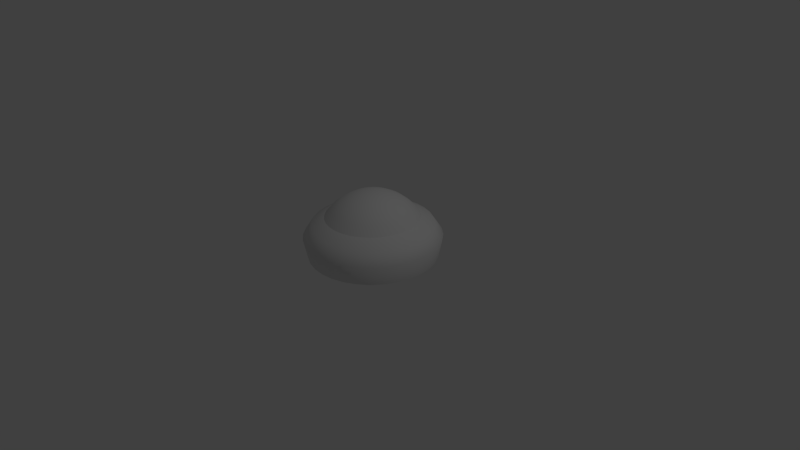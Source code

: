 # Source: Blinker.blend  (saved by Blender 2.73.0; exported with 4.5.12 LTS)
import bpy
from mathutils import Matrix  # noqa: F401  (used for matrix-valued properties, if any)

bpy.ops.wm.read_factory_settings(use_empty=True)
scene = bpy.context.scene
scene.name = 'Scene'

# ---- collections
col_collection_1 = bpy.data.collections.new('Collection 1'); scene.collection.children.link(col_collection_1)

# ---- world
world_world = bpy.data.worlds.new('World'); scene.world = world_world
world_world.color = (0.05088, 0.05088, 0.05088)
world_world.use_sun_shadow = False
world_world.sun_shadow_jitter_overblur = 0.0
world_world.cycles.sampling_method = 'MANUAL'
world_world.cycles.sample_map_resolution = 256

# ---- cameras
cam_camera = bpy.data.cameras.new('Camera')
cam_camera.clip_end = 100.0
cam_camera.lens = 35.0
cam_camera.sensor_width = 32.0
cam_camera.sensor_height = 18.0
cam_camera.ortho_scale = 7.314
cam_camera.dof.focus_distance = 0.0
cam_camera.dof.aperture_fstop = 128.0

# ---- lights
light_lamp = bpy.data.lights.new('Lamp', 'POINT')
light_lamp.transmission_factor = 0.0
light_lamp.cutoff_distance = 30.0
light_lamp.energy = 100.0
light_lamp.shadow_buffer_clip_start = 1.001
light_lamp.shadow_soft_size = 0.1
light_lamp.shadow_maximum_resolution = 0.006
light_lamp.use_absolute_resolution = True
light_lamp.cycles.use_multiple_importance_sampling = False

# ---- meshes
me_sphere_001 = bpy.data.meshes.new('Sphere.001')
me_sphere_001.from_pydata([(-0.1434, -5.027e-07, 0.4247), (-0.2813, -5.027e-07, 0.3828), (-0.4083, -5.027e-07, 0.3149), (-0.5197, -5.027e-07, 0.2235), (-0.1406, 0.02797, 0.4247), (-0.2759, 0.05487, 0.3828), (-0.4005, 0.07966, 0.3149), (-0.5097, 0.1014, 0.2235), (-0.1325, 0.05487, 0.4247), (-0.2599, 0.1076, 0.3828), (-0.3773, 0.1563, 0.3149), (-0.4802, 0.1989, 0.2235), (-0.1192, 0.07966, 0.4247), (-0.2339, 0.1563, 0.3828), (-0.3395, 0.2269, 0.3149), (-0.4321, 0.2887, 0.2235), (-0.1014, 0.1014, 0.4247), (-0.1989, 0.1989, 0.3828), (-0.2887, 0.2887, 0.3149), (-0.3675, 0.3675, 0.2235), (-0.07966, 0.1192, 0.4247), (-0.1563, 0.2339, 0.3828), (-0.2269, 0.3395, 0.3149), (-0.2887, 0.4321, 0.2235), (-0.05487, 0.1325, 0.4247), (-0.1076, 0.2599, 0.3828), (-0.1563, 0.3773, 0.3149), (-0.1989, 0.4802, 0.2235), (-0.02797, 0.1406, 0.4247), (-0.05487, 0.2759, 0.3828), (-0.07966, 0.4005, 0.3149), (-0.1014, 0.5097, 0.2235), (7.974e-08, 0.1434, 0.4247), (7.974e-08, 0.2813, 0.3828), (7.974e-08, 0.4083, 0.3149), (7.974e-08, 0.5197, 0.2235), (0.02797, 0.1406, 0.4247), (0.05487, 0.2759, 0.3828), (0.07966, 0.4005, 0.3149), (0.1014, 0.5097, 0.2235), (0.05487, 0.1325, 0.4247), (0.1076, 0.2599, 0.3828), (0.1563, 0.3773, 0.3149), (0.1989, 0.4802, 0.2235), (0.07966, 0.1192, 0.4247), (0.1563, 0.2339, 0.3828), (0.2269, 0.3395, 0.3149), (0.2887, 0.4321, 0.2235), (0.1014, 0.1014, 0.4247), (0.1989, 0.1989, 0.3828), (0.2887, 0.2887, 0.3149), (0.3675, 0.3675, 0.2235), (0.1192, 0.07966, 0.4247), (0.2339, 0.1563, 0.3828), (0.3395, 0.2269, 0.3149), (0.4321, 0.2887, 0.2235), (0.1325, 0.05487, 0.4247), (0.2599, 0.1076, 0.3828), (0.3773, 0.1563, 0.3149), (0.4802, 0.1989, 0.2235), (0.1406, 0.02797, 0.4247), (0.2759, 0.05487, 0.3828), (0.4005, 0.07966, 0.3149), (0.5097, 0.1014, 0.2235), (0.1434, -5.027e-07, 0.4247), (0.2813, -5.027e-07, 0.3828), (0.4083, -5.027e-07, 0.3149), (0.5197, -5.027e-07, 0.2235), (0.1406, -0.02797, 0.4247), (0.2759, -0.05487, 0.3828), (0.4005, -0.07966, 0.3149), (0.5097, -0.1014, 0.2235), (0.1325, -0.05487, 0.4247), (0.2599, -0.1076, 0.3828), (0.3773, -0.1563, 0.3149), (0.4802, -0.1989, 0.2235), (0.1192, -0.07966, 0.4247), (0.2339, -0.1563, 0.3828), (0.3395, -0.2269, 0.3149), (0.4321, -0.2887, 0.2235), (0.1014, -0.1014, 0.4247), (0.1989, -0.1989, 0.3828), (0.2887, -0.2887, 0.3149), (0.3675, -0.3675, 0.2235), (0.07966, -0.1192, 0.4247), (0.1563, -0.2339, 0.3828), (0.2269, -0.3395, 0.3149), (0.2887, -0.4321, 0.2235), (0.05487, -0.1325, 0.4247), (0.1076, -0.2599, 0.3828), (0.1563, -0.3773, 0.3149), (0.1989, -0.4802, 0.2235), (0.02797, -0.1406, 0.4247), (0.05487, -0.2759, 0.3828), (0.07966, -0.4005, 0.3149), (0.1014, -0.5097, 0.2235), (7.974e-08, -0.1434, 0.4247), (7.974e-08, -0.2813, 0.3828), (7.974e-08, -0.4083, 0.3149), (-9.908e-08, -0.5197, 0.2235), (-0.02797, -0.1406, 0.4247), (-0.05487, -0.2759, 0.3828), (-0.07966, -0.4005, 0.3149), (-0.1014, -0.5097, 0.2235), (-0.05487, -0.1325, 0.4247), (-0.1076, -0.2599, 0.3828), (-0.1563, -0.3773, 0.3149), (-0.1989, -0.4802, 0.2235), (-0.07966, -0.1192, 0.4247), (-0.1563, -0.2339, 0.3828), (-0.2269, -0.3395, 0.3149), (-0.2887, -0.4321, 0.2235), (-0.1014, -0.1014, 0.4247), (-0.1989, -0.1989, 0.3828), (-0.2887, -0.2887, 0.3149), (-0.3675, -0.3675, 0.2235), (-0.1192, -0.07966, 0.4247), (-0.2339, -0.1563, 0.3828), (-0.3395, -0.2269, 0.3149), (-0.4321, -0.2887, 0.2235), (-1.587e-07, -5.623e-07, 0.4388), (-0.1325, -0.05487, 0.4247), (-0.2599, -0.1076, 0.3828), (-0.3773, -0.1563, 0.3149), (-0.4802, -0.1989, 0.2235), (-0.1406, -0.02797, 0.4247), (-0.2759, -0.05487, 0.3828), (-0.4005, -0.07966, 0.3149), (-0.5097, -0.1014, 0.2235), (-0.6111, -5.027e-07, 0.1121), (-0.5994, 0.1192, 0.1121), (-0.5646, 0.2339, 0.1121), (-0.5081, 0.3395, 0.1121), (-0.4321, 0.4321, 0.1121), (-0.3395, 0.5081, 0.1121), (-0.2339, 0.5646, 0.1121), (-0.1192, 0.5994, 0.1121), (1.393e-07, 0.6111, 0.1121), (0.1192, 0.5994, 0.1121), (0.2339, 0.5646, 0.1121), (0.3395, 0.5081, 0.1121), (0.4321, 0.4321, 0.1121), (0.5081, 0.3395, 0.1121), (0.5646, 0.2339, 0.1121), (0.5994, 0.1192, 0.1121), (0.6111, -5.027e-07, 0.1121), (0.5994, -0.1192, 0.1121), (0.5646, -0.2339, 0.1121), (0.5081, -0.3395, 0.1121), (0.4321, -0.4321, 0.1121), (0.3395, -0.5081, 0.1121), (0.2339, -0.5646, 0.1121), (0.1192, -0.5994, 0.1121), (7.974e-08, -0.6111, 0.1121), (-0.1192, -0.5994, 0.1121), (-0.2339, -0.5646, 0.1121), (-0.3395, -0.5081, 0.1121), (-0.4321, -0.4321, 0.1121), (-0.5081, -0.3395, 0.1121), (-0.5646, -0.2339, 0.1121), (-0.5994, -0.1192, 0.1121)], [], [(129, 3, 7, 130), (2, 1, 5, 6), (3, 2, 6, 7), (1, 0, 4, 5), (7, 6, 10, 11), (5, 4, 8, 9), (130, 7, 11, 131), (6, 5, 9, 10), (11, 10, 14, 15), (9, 8, 12, 13), (131, 11, 15, 132), (10, 9, 13, 14), (15, 14, 18, 19), (13, 12, 16, 17), (132, 15, 19, 133), (14, 13, 17, 18), (19, 18, 22, 23), (17, 16, 20, 21), (133, 19, 23, 134), (18, 17, 21, 22), (23, 22, 26, 27), (21, 20, 24, 25), (134, 23, 27, 135), (22, 21, 25, 26), (27, 26, 30, 31), (25, 24, 28, 29), (135, 27, 31, 136), (26, 25, 29, 30), (31, 30, 34, 35), (29, 28, 32, 33), (136, 31, 35, 137), (30, 29, 33, 34), (35, 34, 38, 39), (33, 32, 36, 37), (137, 35, 39, 138), (34, 33, 37, 38), (39, 38, 42, 43), (37, 36, 40, 41), (138, 39, 43, 139), (38, 37, 41, 42), (43, 42, 46, 47), (41, 40, 44, 45), (139, 43, 47, 140), (42, 41, 45, 46), (47, 46, 50, 51), (45, 44, 48, 49), (140, 47, 51, 141), (46, 45, 49, 50), (51, 50, 54, 55), (49, 48, 52, 53), (141, 51, 55, 142), (50, 49, 53, 54), (55, 54, 58, 59), (53, 52, 56, 57), (142, 55, 59, 143), (54, 53, 57, 58), (59, 58, 62, 63), (57, 56, 60, 61), (143, 59, 63, 144), (58, 57, 61, 62), (63, 62, 66, 67), (61, 60, 64, 65), (144, 63, 67, 145), (62, 61, 65, 66), (67, 66, 70, 71), (65, 64, 68, 69), (145, 67, 71, 146), (66, 65, 69, 70), (71, 70, 74, 75), (69, 68, 72, 73), (146, 71, 75, 147), (70, 69, 73, 74), (75, 74, 78, 79), (73, 72, 76, 77), (147, 75, 79, 148), (74, 73, 77, 78), (79, 78, 82, 83), (77, 76, 80, 81), (148, 79, 83, 149), (78, 77, 81, 82), (83, 82, 86, 87), (81, 80, 84, 85), (149, 83, 87, 150), (82, 81, 85, 86), (87, 86, 90, 91), (85, 84, 88, 89), (150, 87, 91, 151), (86, 85, 89, 90), (91, 90, 94, 95), (89, 88, 92, 93), (151, 91, 95, 152), (90, 89, 93, 94), (95, 94, 98, 99), (93, 92, 96, 97), (152, 95, 99, 153), (94, 93, 97, 98), (99, 98, 102, 103), (97, 96, 100, 101), (153, 99, 103, 154), (98, 97, 101, 102), (103, 102, 106, 107), (101, 100, 104, 105), (154, 103, 107, 155), (102, 101, 105, 106), (107, 106, 110, 111), (105, 104, 108, 109), (155, 107, 111, 156), (106, 105, 109, 110), (111, 110, 114, 115), (109, 108, 112, 113), (156, 111, 115, 157), (110, 109, 113, 114), (115, 114, 118, 119), (113, 112, 116, 117), (157, 115, 119, 158), (114, 113, 117, 118), (119, 118, 123, 124), (117, 116, 121, 122), (158, 119, 124, 159), (118, 117, 122, 123), (124, 123, 127, 128), (122, 121, 125, 126), (159, 124, 128, 160), (123, 122, 126, 127), (0, 120, 4), (4, 120, 8), (8, 120, 12), (12, 120, 16), (16, 120, 20), (20, 120, 24), (24, 120, 28), (28, 120, 32), (32, 120, 36), (36, 120, 40), (40, 120, 44), (44, 120, 48), (48, 120, 52), (52, 120, 56), (56, 120, 60), (60, 120, 64), (64, 120, 68), (68, 120, 72), (72, 120, 76), (76, 120, 80), (80, 120, 84), (84, 120, 88), (88, 120, 92), (92, 120, 96), (96, 120, 100), (100, 120, 104), (104, 120, 108), (108, 120, 112), (112, 120, 116), (116, 120, 121), (121, 120, 125), (128, 127, 2, 3), (126, 125, 0, 1), (160, 128, 3, 129), (127, 126, 1, 2), (125, 120, 0)])
me_sphere_001.polygons.foreach_set('use_smooth', [True] * 160)
_uv = me_sphere_001.uv_layers.new(name='UVMap')
_uv.uv.foreach_set('vector', [0.2431, 0.5, 0.2539, 0.5, 0.2586, 0.548, 0.248, 0.5501, 0.3066, 0.5, 0.3668, 0.5, 0.3694, 0.526, 0.3104, 0.5377, 0.2539, 0.5, 0.3066, 0.5, 0.3104, 0.5377, 0.2586, 0.548, 0.3668, 0.5, 0.4321, 0.5, 0.4334, 0.5132, 0.3694, 0.526, 0.2586, 0.548, 0.3104, 0.5377, 0.3214, 0.574, 0.2726, 0.5942, 0.3694, 0.526, 0.4334, 0.5132, 0.4373, 0.526, 0.377, 0.551, 0.248, 0.5501, 0.2586, 0.548, 0.2726, 0.5942, 0.2626, 0.5983, 0.3104, 0.5377, 0.3694, 0.526, 0.377, 0.551, 0.3214, 0.574, 0.2726, 0.5942, 0.3214, 0.574, 0.3392, 0.6074, 0.2954, 0.6367, 0.377, 0.551, 0.4373, 0.526, 0.4435, 0.5377, 0.3893, 0.574, 0.2626, 0.5983, 0.2726, 0.5942, 0.2954, 0.6367, 0.2864, 0.6427, 0.3214, 0.574, 0.377, 0.551, 0.3893, 0.574, 0.3392, 0.6074, 0.2954, 0.6367, 0.3392, 0.6074, 0.3633, 0.6367, 0.326, 0.674, 0.3893, 0.574, 0.4435, 0.5377, 0.452, 0.548, 0.4058, 0.5942, 0.2864, 0.6427, 0.2954, 0.6367, 0.326, 0.674, 0.3183, 0.6817, 0.3392, 0.6074, 0.3893, 0.574, 0.4058, 0.5942, 0.3633, 0.6367, 0.326, 0.674, 0.3633, 0.6367, 0.3926, 0.6608, 0.3633, 0.7046, 0.4058, 0.5942, 0.452, 0.548, 0.4623, 0.5565, 0.426, 0.6107, 0.3183, 0.6817, 0.326, 0.674, 0.3633, 0.7046, 0.3573, 0.7136, 0.3633, 0.6367, 0.4058, 0.5942, 0.426, 0.6107, 0.3926, 0.6608, 0.3633, 0.7046, 0.3926, 0.6608, 0.426, 0.6786, 0.4058, 0.7274, 0.426, 0.6107, 0.4623, 0.5565, 0.474, 0.5627, 0.449, 0.623, 0.3573, 0.7136, 0.3633, 0.7046, 0.4058, 0.7274, 0.4017, 0.7374, 0.3926, 0.6608, 0.426, 0.6107, 0.449, 0.623, 0.426, 0.6786, 0.4058, 0.7274, 0.426, 0.6786, 0.4623, 0.6896, 0.452, 0.7414, 0.449, 0.623, 0.474, 0.5627, 0.4868, 0.5666, 0.474, 0.6306, 0.4017, 0.7374, 0.4058, 0.7274, 0.452, 0.7414, 0.4499, 0.752, 0.426, 0.6786, 0.449, 0.623, 0.474, 0.6306, 0.4623, 0.6896, 0.452, 0.7414, 0.4623, 0.6896, 0.5, 0.6934, 0.5, 0.7461, 0.474, 0.6306, 0.4868, 0.5666, 0.5, 0.5679, 0.5, 0.6332, 0.4499, 0.752, 0.452, 0.7414, 0.5, 0.7461, 0.5, 0.7569, 0.4623, 0.6896, 0.474, 0.6306, 0.5, 0.6332, 0.5, 0.6934, 0.5, 0.7461, 0.5, 0.6934, 0.5377, 0.6896, 0.548, 0.7414, 0.5, 0.6332, 0.5, 0.5679, 0.5132, 0.5666, 0.526, 0.6306, 0.5, 0.7569, 0.5, 0.7461, 0.548, 0.7414, 0.5501, 0.752, 0.5, 0.6934, 0.5, 0.6332, 0.526, 0.6306, 0.5377, 0.6896, 0.548, 0.7414, 0.5377, 0.6896, 0.574, 0.6786, 0.5942, 0.7274, 0.526, 0.6306, 0.5132, 0.5666, 0.526, 0.5627, 0.551, 0.623, 0.5501, 0.752, 0.548, 0.7414, 0.5942, 0.7274, 0.5983, 0.7374, 0.5377, 0.6896, 0.526, 0.6306, 0.551, 0.623, 0.574, 0.6786, 0.5942, 0.7274, 0.574, 0.6786, 0.6074, 0.6608, 0.6367, 0.7046, 0.551, 0.623, 0.526, 0.5627, 0.5377, 0.5565, 0.574, 0.6107, 0.5983, 0.7374, 0.5942, 0.7274, 0.6367, 0.7046, 0.6427, 0.7136, 0.574, 0.6786, 0.551, 0.623, 0.574, 0.6107, 0.6074, 0.6608, 0.6367, 0.7046, 0.6074, 0.6608, 0.6367, 0.6367, 0.674, 0.674, 0.574, 0.6107, 0.5377, 0.5565, 0.548, 0.548, 0.5942, 0.5942, 0.6427, 0.7136, 0.6367, 0.7046, 0.674, 0.674, 0.6817, 0.6817, 0.6074, 0.6608, 0.574, 0.6107, 0.5942, 0.5942, 0.6367, 0.6367, 0.674, 0.674, 0.6367, 0.6367, 0.6608, 0.6074, 0.7046, 0.6367, 0.5942, 0.5942, 0.548, 0.548, 0.5565, 0.5377, 0.6107, 0.574, 0.6817, 0.6817, 0.674, 0.674, 0.7046, 0.6367, 0.7136, 0.6427, 0.6367, 0.6367, 0.5942, 0.5942, 0.6107, 0.574, 0.6608, 0.6074, 0.7046, 0.6367, 0.6608, 0.6074, 0.6786, 0.574, 0.7274, 0.5942, 0.6107, 0.574, 0.5565, 0.5377, 0.5627, 0.526, 0.623, 0.551, 0.7136, 0.6427, 0.7046, 0.6367, 0.7274, 0.5942, 0.7374, 0.5983, 0.6608, 0.6074, 0.6107, 0.574, 0.623, 0.551, 0.6786, 0.574, 0.7274, 0.5942, 0.6786, 0.574, 0.6896, 0.5377, 0.7414, 0.548, 0.623, 0.551, 0.5627, 0.526, 0.5666, 0.5132, 0.6306, 0.526, 0.7374, 0.5983, 0.7274, 0.5942, 0.7414, 0.548, 0.752, 0.5501, 0.6786, 0.574, 0.623, 0.551, 0.6306, 0.526, 0.6896, 0.5377, 0.7414, 0.548, 0.6896, 0.5377, 0.6934, 0.5, 0.7461, 0.5, 0.6306, 0.526, 0.5666, 0.5132, 0.5679, 0.5, 0.6332, 0.5, 0.752, 0.5501, 0.7414, 0.548, 0.7461, 0.5, 0.7569, 0.5, 0.6896, 0.5377, 0.6306, 0.526, 0.6332, 0.5, 0.6934, 0.5, 0.7461, 0.5, 0.6934, 0.5, 0.6896, 0.4623, 0.7414, 0.452, 0.6332, 0.5, 0.5679, 0.5, 0.5666, 0.4868, 0.6306, 0.474, 0.7569, 0.5, 0.7461, 0.5, 0.7414, 0.452, 0.752, 0.4499, 0.6934, 0.5, 0.6332, 0.5, 0.6306, 0.474, 0.6896, 0.4623, 0.7414, 0.452, 0.6896, 0.4623, 0.6786, 0.426, 0.7274, 0.4058, 0.6306, 0.474, 0.5666, 0.4868, 0.5627, 0.474, 0.623, 0.449, 0.752, 0.4499, 0.7414, 0.452, 0.7274, 0.4058, 0.7374, 0.4017, 0.6896, 0.4623, 0.6306, 0.474, 0.623, 0.449, 0.6786, 0.426, 0.7274, 0.4058, 0.6786, 0.426, 0.6608, 0.3926, 0.7046, 0.3633, 0.623, 0.449, 0.5627, 0.474, 0.5565, 0.4623, 0.6107, 0.426, 0.7374, 0.4017, 0.7274, 0.4058, 0.7046, 0.3633, 0.7136, 0.3573, 0.6786, 0.426, 0.623, 0.449, 0.6107, 0.426, 0.6608, 0.3926, 0.7046, 0.3633, 0.6608, 0.3926, 0.6367, 0.3633, 0.674, 0.326, 0.6107, 0.426, 0.5565, 0.4623, 0.548, 0.452, 0.5942, 0.4058, 0.7136, 0.3573, 0.7046, 0.3633, 0.674, 0.326, 0.6817, 0.3183, 0.6608, 0.3926, 0.6107, 0.426, 0.5942, 0.4058, 0.6367, 0.3633, 0.674, 0.326, 0.6367, 0.3633, 0.6074, 0.3392, 0.6367, 0.2954, 0.5942, 0.4058, 0.548, 0.452, 0.5377, 0.4435, 0.574, 0.3893, 0.6817, 0.3183, 0.674, 0.326, 0.6367, 0.2954, 0.6427, 0.2864, 0.6367, 0.3633, 0.5942, 0.4058, 0.574, 0.3893, 0.6074, 0.3392, 0.6367, 0.2954, 0.6074, 0.3392, 0.574, 0.3214, 0.5942, 0.2726, 0.574, 0.3893, 0.5377, 0.4435, 0.526, 0.4373, 0.551, 0.377, 0.6427, 0.2864, 0.6367, 0.2954, 0.5942, 0.2726, 0.5983, 0.2626, 0.6074, 0.3392, 0.574, 0.3893, 0.551, 0.377, 0.574, 0.3214, 0.5942, 0.2726, 0.574, 0.3214, 0.5377, 0.3104, 0.548, 0.2586, 0.551, 0.377, 0.526, 0.4373, 0.5132, 0.4334, 0.526, 0.3694, 0.5983, 0.2626, 0.5942, 0.2726, 0.548, 0.2586, 0.5501, 0.248, 0.574, 0.3214, 0.551, 0.377, 0.526, 0.3694, 0.5377, 0.3104, 0.548, 0.2586, 0.5377, 0.3104, 0.5, 0.3066, 0.5, 0.2539, 0.526, 0.3694, 0.5132, 0.4334, 0.5, 0.4321, 0.5, 0.3668, 0.5501, 0.248, 0.548, 0.2586, 0.5, 0.2539, 0.5, 0.2431, 0.5377, 0.3104, 0.526, 0.3694, 0.5, 0.3668, 0.5, 0.3066, 0.5, 0.2539, 0.5, 0.3066, 0.4623, 0.3104, 0.452, 0.2586, 0.5, 0.3668, 0.5, 0.4321, 0.4868, 0.4334, 0.474, 0.3694, 0.5, 0.2431, 0.5, 0.2539, 0.452, 0.2586, 0.4499, 0.248, 0.5, 0.3066, 0.5, 0.3668, 0.474, 0.3694, 0.4623, 0.3104, 0.452, 0.2586, 0.4623, 0.3104, 0.426, 0.3214, 0.4058, 0.2726, 0.474, 0.3694, 0.4868, 0.4334, 0.474, 0.4373, 0.449, 0.377, 0.4499, 0.248, 0.452, 0.2586, 0.4058, 0.2726, 0.4017, 0.2626, 0.4623, 0.3104, 0.474, 0.3694, 0.449, 0.377, 0.426, 0.3214, 0.4058, 0.2726, 0.426, 0.3214, 0.3926, 0.3392, 0.3633, 0.2954, 0.449, 0.377, 0.474, 0.4373, 0.4623, 0.4435, 0.426, 0.3893, 0.4017, 0.2626, 0.4058, 0.2726, 0.3633, 0.2954, 0.3573, 0.2864, 0.426, 0.3214, 0.449, 0.377, 0.426, 0.3893, 0.3926, 0.3392, 0.3633, 0.2954, 0.3926, 0.3392, 0.3633, 0.3633, 0.326, 0.326, 0.426, 0.3893, 0.4623, 0.4435, 0.452, 0.452, 0.4058, 0.4058, 0.3573, 0.2864, 0.3633, 0.2954, 0.326, 0.326, 0.3183, 0.3183, 0.3926, 0.3392, 0.426, 0.3893, 0.4058, 0.4058, 0.3633, 0.3633, 0.326, 0.326, 0.3633, 0.3633, 0.3392, 0.3926, 0.2954, 0.3633, 0.4058, 0.4058, 0.452, 0.452, 0.4435, 0.4623, 0.3893, 0.426, 0.3183, 0.3183, 0.326, 0.326, 0.2954, 0.3633, 0.2864, 0.3573, 0.3633, 0.3633, 0.4058, 0.4058, 0.3893, 0.426, 0.3392, 0.3926, 0.2954, 0.3633, 0.3392, 0.3926, 0.3214, 0.426, 0.2726, 0.4058, 0.3893, 0.426, 0.4435, 0.4623, 0.4373, 0.474, 0.377, 0.449, 0.2864, 0.3573, 0.2954, 0.3633, 0.2726, 0.4058, 0.2626, 0.4017, 0.3392, 0.3926, 0.3893, 0.426, 0.377, 0.449, 0.3214, 0.426, 0.2726, 0.4058, 0.3214, 0.426, 0.3104, 0.4623, 0.2586, 0.452, 0.377, 0.449, 0.4373, 0.474, 0.4334, 0.4868, 0.3694, 0.474, 0.2626, 0.4017, 0.2726, 0.4058, 0.2586, 0.452, 0.248, 0.4499, 0.3214, 0.426, 0.377, 0.449, 0.3694, 0.474, 0.3104, 0.4623, 0.4321, 0.5, 0.5, 0.5, 0.4334, 0.5132, 0.4334, 0.5132, 0.5, 0.5, 0.4373, 0.526, 0.4373, 0.526, 0.5, 0.5, 0.4435, 0.5377, 0.4435, 0.5377, 0.5, 0.5, 0.452, 0.548, 0.452, 0.548, 0.5, 0.5, 0.4623, 0.5565, 0.4623, 0.5565, 0.5, 0.5, 0.474, 0.5627, 0.474, 0.5627, 0.5, 0.5, 0.4868, 0.5666, 0.4868, 0.5666, 0.5, 0.5, 0.5, 0.5679, 0.5, 0.5679, 0.5, 0.5, 0.5132, 0.5666, 0.5132, 0.5666, 0.5, 0.5, 0.526, 0.5627, 0.526, 0.5627, 0.5, 0.5, 0.5377, 0.5565, 0.5377, 0.5565, 0.5, 0.5, 0.548, 0.548, 0.548, 0.548, 0.5, 0.5, 0.5565, 0.5377, 0.5565, 0.5377, 0.5, 0.5, 0.5627, 0.526, 0.5627, 0.526, 0.5, 0.5, 0.5666, 0.5132, 0.5666, 0.5132, 0.5, 0.5, 0.5679, 0.5, 0.5679, 0.5, 0.5, 0.5, 0.5666, 0.4868, 0.5666, 0.4868, 0.5, 0.5, 0.5627, 0.474, 0.5627, 0.474, 0.5, 0.5, 0.5565, 0.4623, 0.5565, 0.4623, 0.5, 0.5, 0.548, 0.452, 0.548, 0.452, 0.5, 0.5, 0.5377, 0.4435, 0.5377, 0.4435, 0.5, 0.5, 0.526, 0.4373, 0.526, 0.4373, 0.5, 0.5, 0.5132, 0.4334, 0.5132, 0.4334, 0.5, 0.5, 0.5, 0.4321, 0.5, 0.4321, 0.5, 0.5, 0.4868, 0.4334, 0.4868, 0.4334, 0.5, 0.5, 0.474, 0.4373, 0.474, 0.4373, 0.5, 0.5, 0.4623, 0.4435, 0.4623, 0.4435, 0.5, 0.5, 0.452, 0.452, 0.452, 0.452, 0.5, 0.5, 0.4435, 0.4623, 0.4435, 0.4623, 0.5, 0.5, 0.4373, 0.474, 0.4373, 0.474, 0.5, 0.5, 0.4334, 0.4868, 0.2586, 0.452, 0.3104, 0.4623, 0.3066, 0.5, 0.2539, 0.5, 0.3694, 0.474, 0.4334, 0.4868, 0.4321, 0.5, 0.3668, 0.5, 0.248, 0.4499, 0.2586, 0.452, 0.2539, 0.5, 0.2431, 0.5, 0.3104, 0.4623, 0.3694, 0.474, 0.3668, 0.5, 0.3066, 0.5, 0.4334, 0.4868, 0.5, 0.5, 0.4321, 0.5])
_ca = me_sphere_001.color_attributes.new('Col', 'BYTE_COLOR', 'CORNER')
_ca.data.foreach_set('color', [1.0, 1.0, 1.0, 1.0, 1.0, 1.0, 1.0, 1.0, 1.0, 1.0, 1.0, 1.0, 1.0, 1.0, 1.0, 1.0, 1.0, 1.0, 1.0, 1.0, 1.0, 1.0, 1.0, 1.0, 1.0, 1.0, 1.0, 1.0, 1.0, 1.0, 1.0, 1.0, 1.0, 1.0, 1.0, 1.0, 1.0, 1.0, 1.0, 1.0, 1.0, 1.0, 1.0, 1.0, 1.0, 1.0, 1.0, 1.0, 1.0, 1.0, 1.0, 1.0, 1.0, 1.0, 1.0, 1.0, 1.0, 1.0, 1.0, 1.0, 1.0, 1.0, 1.0, 1.0, 1.0, 1.0, 1.0, 1.0, 1.0, 1.0, 1.0, 1.0, 1.0, 1.0, 1.0, 1.0, 1.0, 1.0, 1.0, 1.0, 1.0, 1.0, 1.0, 1.0, 1.0, 1.0, 1.0, 1.0, 1.0, 1.0, 1.0, 1.0, 1.0, 1.0, 1.0, 1.0, 1.0, 1.0, 1.0, 1.0, 1.0, 1.0, 1.0, 1.0, 1.0, 1.0, 1.0, 1.0, 1.0, 1.0, 1.0, 1.0, 1.0, 1.0, 1.0, 1.0, 1.0, 1.0, 1.0, 1.0, 1.0, 1.0, 1.0, 1.0, 1.0, 1.0, 1.0, 1.0, 1.0, 1.0, 1.0, 1.0, 1.0, 1.0, 1.0, 1.0, 1.0, 1.0, 1.0, 1.0, 1.0, 1.0, 1.0, 1.0, 1.0, 1.0, 1.0, 1.0, 1.0, 1.0, 1.0, 1.0, 1.0, 1.0, 1.0, 1.0, 1.0, 1.0, 1.0, 1.0, 1.0, 1.0, 1.0, 1.0, 1.0, 1.0, 1.0, 1.0, 1.0, 1.0, 1.0, 1.0, 1.0, 1.0, 1.0, 1.0, 1.0, 1.0, 1.0, 1.0, 1.0, 1.0, 1.0, 1.0, 1.0, 1.0, 1.0, 1.0, 1.0, 1.0, 1.0, 1.0, 1.0, 1.0, 1.0, 1.0, 1.0, 1.0, 1.0, 1.0, 1.0, 1.0, 1.0, 1.0, 1.0, 1.0, 1.0, 1.0, 1.0, 1.0, 1.0, 1.0, 1.0, 1.0, 1.0, 1.0, 1.0, 1.0, 1.0, 1.0, 1.0, 1.0, 1.0, 1.0, 1.0, 1.0, 1.0, 1.0, 1.0, 1.0, 1.0, 1.0, 1.0, 1.0, 1.0, 1.0, 1.0, 1.0, 1.0, 1.0, 1.0, 1.0, 1.0, 1.0, 1.0, 1.0, 1.0, 1.0, 1.0, 1.0, 1.0, 1.0, 1.0, 1.0, 1.0, 1.0, 1.0, 1.0, 1.0, 1.0, 1.0, 1.0, 1.0, 1.0, 1.0, 1.0, 1.0, 1.0, 1.0, 1.0, 1.0, 1.0, 1.0, 1.0, 1.0, 1.0, 1.0, 1.0, 1.0, 1.0, 1.0, 1.0, 1.0, 1.0, 1.0, 1.0, 1.0, 1.0, 1.0, 1.0, 1.0, 1.0, 1.0, 1.0, 1.0, 1.0, 1.0, 1.0, 1.0, 1.0, 1.0, 1.0, 1.0, 1.0, 1.0, 1.0, 1.0, 1.0, 1.0, 1.0, 1.0, 1.0, 1.0, 1.0, 1.0, 1.0, 1.0, 1.0, 1.0, 1.0, 1.0, 1.0, 1.0, 1.0, 1.0, 1.0, 1.0, 1.0, 1.0, 1.0, 1.0, 1.0, 1.0, 1.0, 1.0, 1.0, 1.0, 1.0, 1.0, 1.0, 1.0, 1.0, 1.0, 1.0, 1.0, 1.0, 1.0, 1.0, 1.0, 1.0, 1.0, 1.0, 1.0, 1.0, 1.0, 1.0, 1.0, 1.0, 1.0, 1.0, 1.0, 1.0, 1.0, 1.0, 1.0, 1.0, 1.0, 1.0, 1.0, 1.0, 1.0, 1.0, 1.0, 1.0, 1.0, 1.0, 1.0, 1.0, 1.0, 1.0, 1.0, 1.0, 1.0, 1.0, 1.0, 1.0, 1.0, 1.0, 1.0, 1.0, 1.0, 1.0, 1.0, 1.0, 1.0, 1.0, 1.0, 1.0, 1.0, 1.0, 1.0, 1.0, 1.0, 1.0, 1.0, 1.0, 1.0, 1.0, 1.0, 1.0, 1.0, 1.0, 1.0, 1.0, 1.0, 1.0, 1.0, 1.0, 1.0, 1.0, 1.0, 1.0, 1.0, 1.0, 1.0, 1.0, 1.0, 1.0, 1.0, 1.0, 1.0, 1.0, 1.0, 1.0, 1.0, 1.0, 1.0, 1.0, 1.0, 1.0, 1.0, 1.0, 1.0, 1.0, 1.0, 1.0, 1.0, 1.0, 1.0, 1.0, 1.0, 1.0, 1.0, 1.0, 1.0, 1.0, 1.0, 1.0, 1.0, 1.0, 1.0, 1.0, 1.0, 1.0, 1.0, 1.0, 1.0, 1.0, 1.0, 1.0, 1.0, 1.0, 1.0, 1.0, 1.0, 1.0, 1.0, 1.0, 1.0, 1.0, 1.0, 1.0, 1.0, 1.0, 1.0, 1.0, 1.0, 1.0, 1.0, 1.0, 1.0, 1.0, 1.0, 1.0, 1.0, 1.0, 1.0, 1.0, 1.0, 1.0, 1.0, 1.0, 1.0, 1.0, 1.0, 1.0, 1.0, 1.0, 1.0, 1.0, 1.0, 1.0, 1.0, 1.0, 1.0, 1.0, 1.0, 1.0, 1.0, 1.0, 1.0, 1.0, 1.0, 1.0, 1.0, 1.0, 1.0, 1.0, 1.0, 1.0, 1.0, 1.0, 1.0, 1.0, 1.0, 1.0, 1.0, 1.0, 1.0, 1.0, 1.0, 1.0, 1.0, 1.0, 1.0, 1.0, 1.0, 1.0, 1.0, 1.0, 1.0, 1.0, 1.0, 1.0, 1.0, 1.0, 1.0, 1.0, 1.0, 1.0, 1.0, 1.0, 1.0, 1.0, 1.0, 1.0, 1.0, 1.0, 1.0, 1.0, 1.0, 1.0, 1.0, 1.0, 1.0, 1.0, 1.0, 1.0, 1.0, 1.0, 1.0, 1.0, 1.0, 1.0, 1.0, 1.0, 1.0, 1.0, 1.0, 1.0, 1.0, 1.0, 1.0, 1.0, 1.0, 1.0, 1.0, 1.0, 1.0, 1.0, 1.0, 1.0, 1.0, 1.0, 1.0, 1.0, 1.0, 1.0, 1.0, 1.0, 1.0, 1.0, 1.0, 1.0, 1.0, 1.0, 1.0, 1.0, 1.0, 1.0, 1.0, 1.0, 1.0, 1.0, 1.0, 1.0, 1.0, 1.0, 1.0, 1.0, 1.0, 1.0, 1.0, 1.0, 1.0, 1.0, 1.0, 1.0, 1.0, 1.0, 1.0, 1.0, 1.0, 1.0, 1.0, 1.0, 1.0, 1.0, 1.0, 1.0, 1.0, 1.0, 1.0, 1.0, 1.0, 1.0, 1.0, 1.0, 1.0, 1.0, 1.0, 1.0, 1.0, 1.0, 1.0, 1.0, 1.0, 1.0, 1.0, 1.0, 1.0, 1.0, 1.0, 1.0, 1.0, 1.0, 1.0, 1.0, 1.0, 1.0, 1.0, 1.0, 1.0, 1.0, 1.0, 1.0, 1.0, 1.0, 1.0, 1.0, 1.0, 1.0, 1.0, 1.0, 1.0, 1.0, 1.0, 1.0, 1.0, 1.0, 1.0, 1.0, 1.0, 1.0, 1.0, 1.0, 1.0, 1.0, 1.0, 1.0, 1.0, 1.0, 1.0, 1.0, 1.0, 1.0, 1.0, 1.0, 1.0, 1.0, 1.0, 1.0, 1.0, 1.0, 1.0, 1.0, 1.0, 1.0, 1.0, 1.0, 1.0, 1.0, 1.0, 1.0, 1.0, 1.0, 1.0, 1.0, 1.0, 1.0, 1.0, 1.0, 1.0, 1.0, 1.0, 1.0, 1.0, 1.0, 1.0, 1.0, 1.0, 1.0, 1.0, 1.0, 1.0, 1.0, 1.0, 1.0, 1.0, 1.0, 1.0, 1.0, 1.0, 1.0, 1.0, 1.0, 1.0, 1.0, 1.0, 1.0, 1.0, 1.0, 1.0, 1.0, 1.0, 1.0, 1.0, 1.0, 1.0, 1.0, 1.0, 1.0, 1.0, 1.0, 1.0, 1.0, 1.0, 1.0, 1.0, 1.0, 1.0, 1.0, 1.0, 1.0, 1.0, 1.0, 1.0, 1.0, 1.0, 1.0, 1.0, 1.0, 1.0, 1.0, 1.0, 1.0, 1.0, 1.0, 1.0, 1.0, 1.0, 1.0, 1.0, 1.0, 1.0, 1.0, 1.0, 1.0, 1.0, 1.0, 1.0, 1.0, 1.0, 1.0, 1.0, 1.0, 1.0, 1.0, 1.0, 1.0, 1.0, 1.0, 1.0, 1.0, 1.0, 1.0, 1.0, 1.0, 1.0, 1.0, 1.0, 1.0, 1.0, 1.0, 1.0, 1.0, 1.0, 1.0, 1.0, 1.0, 1.0, 1.0, 1.0, 1.0, 1.0, 1.0, 1.0, 1.0, 1.0, 1.0, 1.0, 1.0, 1.0, 1.0, 1.0, 1.0, 1.0, 1.0, 1.0, 1.0, 1.0, 1.0, 1.0, 1.0, 1.0, 1.0, 1.0, 1.0, 1.0, 1.0, 1.0, 1.0, 1.0, 1.0, 1.0, 1.0, 1.0, 1.0, 1.0, 1.0, 1.0, 1.0, 1.0, 1.0, 1.0, 1.0, 1.0, 1.0, 1.0, 1.0, 1.0, 1.0, 1.0, 1.0, 1.0, 1.0, 1.0, 1.0, 1.0, 1.0, 1.0, 1.0, 1.0, 1.0, 1.0, 1.0, 1.0, 1.0, 1.0, 1.0, 1.0, 1.0, 1.0, 1.0, 1.0, 1.0, 1.0, 1.0, 1.0, 1.0, 1.0, 1.0, 1.0, 1.0, 1.0, 1.0, 1.0, 1.0, 1.0, 1.0, 1.0, 1.0, 1.0, 1.0, 1.0, 1.0, 1.0, 1.0, 1.0, 1.0, 1.0, 1.0, 1.0, 1.0, 1.0, 1.0, 1.0, 1.0, 1.0, 1.0, 1.0, 1.0, 1.0, 1.0, 1.0, 1.0, 1.0, 1.0, 1.0, 1.0, 1.0, 1.0, 1.0, 1.0, 1.0, 1.0, 1.0, 1.0, 1.0, 1.0, 1.0, 1.0, 1.0, 1.0, 1.0, 1.0, 1.0, 1.0, 1.0, 1.0, 1.0, 1.0, 1.0, 1.0, 1.0, 1.0, 1.0, 1.0, 1.0, 1.0, 1.0, 1.0, 1.0, 1.0, 1.0, 1.0, 1.0, 1.0, 1.0, 1.0, 1.0, 1.0, 1.0, 1.0, 1.0, 1.0, 1.0, 1.0, 1.0, 1.0, 1.0, 1.0, 1.0, 1.0, 1.0, 1.0, 1.0, 1.0, 1.0, 1.0, 1.0, 1.0, 1.0, 1.0, 1.0, 1.0, 1.0, 1.0, 1.0, 1.0, 1.0, 1.0, 1.0, 1.0, 1.0, 1.0, 1.0, 1.0, 1.0, 1.0, 1.0, 1.0, 1.0, 1.0, 1.0, 1.0, 1.0, 1.0, 1.0, 1.0, 1.0, 1.0, 1.0, 1.0, 1.0, 1.0, 1.0, 1.0, 1.0, 1.0, 1.0, 1.0, 1.0, 1.0, 1.0, 1.0, 1.0, 1.0, 1.0, 1.0, 1.0, 1.0, 1.0, 1.0, 1.0, 1.0, 1.0, 1.0, 1.0, 1.0, 1.0, 1.0, 1.0, 1.0, 1.0, 1.0, 1.0, 1.0, 1.0, 1.0, 1.0, 1.0, 1.0, 1.0, 1.0, 1.0, 1.0, 1.0, 1.0, 1.0, 1.0, 1.0, 1.0, 1.0, 1.0, 1.0, 1.0, 1.0, 1.0, 1.0, 1.0, 1.0, 1.0, 1.0, 1.0, 1.0, 1.0, 1.0, 1.0, 1.0, 1.0, 1.0, 1.0, 1.0, 1.0, 1.0, 1.0, 1.0, 1.0, 1.0, 1.0, 1.0, 1.0, 1.0, 1.0, 1.0, 1.0, 1.0, 1.0, 1.0, 1.0, 1.0, 1.0, 1.0, 1.0, 1.0, 1.0, 1.0, 1.0, 1.0, 1.0, 1.0, 1.0, 1.0, 1.0, 1.0, 1.0, 1.0, 1.0, 1.0, 1.0, 1.0, 1.0, 1.0, 1.0, 1.0, 1.0, 1.0, 1.0, 1.0, 1.0, 1.0, 1.0, 1.0, 1.0, 1.0, 1.0, 1.0, 1.0, 1.0, 1.0, 1.0, 1.0, 1.0, 1.0, 1.0, 1.0, 1.0, 1.0, 1.0, 1.0, 1.0, 1.0, 1.0, 1.0, 1.0, 1.0, 1.0, 1.0, 1.0, 1.0, 1.0, 1.0, 1.0, 1.0, 1.0, 1.0, 1.0, 1.0, 1.0, 1.0, 1.0, 1.0, 1.0, 1.0, 1.0, 1.0, 1.0, 1.0, 1.0, 1.0, 1.0, 1.0, 1.0, 1.0, 1.0, 1.0, 1.0, 1.0, 1.0, 1.0, 1.0, 1.0, 1.0, 1.0, 1.0, 1.0, 1.0, 1.0, 1.0, 1.0, 1.0, 1.0, 1.0, 1.0, 1.0, 1.0, 1.0, 1.0, 1.0, 1.0, 1.0, 1.0, 1.0, 1.0, 1.0, 1.0, 1.0, 1.0, 1.0, 1.0, 1.0, 1.0, 1.0, 1.0, 1.0, 1.0, 1.0, 1.0, 1.0, 1.0, 1.0, 1.0, 1.0, 1.0, 1.0, 1.0, 1.0, 1.0, 1.0, 1.0, 1.0, 1.0, 1.0, 1.0, 1.0, 1.0, 1.0, 1.0, 1.0, 1.0, 1.0, 1.0, 1.0, 1.0, 1.0, 1.0, 1.0, 1.0, 1.0, 1.0, 1.0, 1.0, 1.0, 1.0, 1.0, 1.0, 1.0, 1.0, 1.0, 1.0, 1.0, 1.0, 1.0, 1.0, 1.0, 1.0, 1.0, 1.0, 1.0, 1.0, 1.0, 1.0, 1.0, 1.0, 1.0, 1.0, 1.0, 1.0, 1.0, 1.0, 1.0, 1.0, 1.0, 1.0, 1.0, 1.0, 1.0, 1.0, 1.0, 1.0, 1.0, 1.0, 1.0, 1.0, 1.0, 1.0, 1.0, 1.0, 1.0, 1.0, 1.0, 1.0, 1.0, 1.0, 1.0, 1.0, 1.0, 1.0, 1.0, 1.0, 1.0, 1.0, 1.0, 1.0, 1.0, 1.0, 1.0, 1.0, 1.0, 1.0, 1.0, 1.0, 1.0, 1.0, 1.0, 1.0, 1.0, 1.0, 1.0, 1.0, 1.0, 1.0, 1.0, 1.0, 1.0, 1.0, 1.0, 1.0, 1.0, 1.0, 1.0, 1.0, 1.0, 1.0, 1.0, 1.0, 1.0, 1.0, 1.0, 1.0, 1.0, 1.0, 1.0, 1.0, 1.0, 1.0, 1.0, 1.0, 1.0, 1.0, 1.0, 1.0, 1.0, 1.0, 1.0, 1.0, 1.0, 1.0, 1.0, 1.0, 1.0, 1.0, 1.0, 1.0, 1.0, 1.0, 1.0, 1.0, 1.0, 1.0, 1.0, 1.0, 1.0, 1.0, 1.0, 1.0, 1.0, 1.0, 1.0, 1.0, 1.0, 1.0, 1.0, 1.0, 1.0, 1.0, 1.0, 1.0, 1.0, 1.0, 1.0, 1.0, 1.0, 1.0, 1.0, 1.0, 1.0, 1.0, 1.0, 1.0, 1.0, 1.0, 1.0, 1.0, 1.0, 1.0, 1.0, 1.0, 1.0, 1.0, 1.0, 1.0, 1.0, 1.0, 1.0, 1.0, 1.0, 1.0, 1.0, 1.0, 1.0, 1.0, 1.0, 1.0, 1.0, 1.0, 1.0, 1.0, 1.0, 1.0, 1.0, 1.0, 1.0, 1.0, 1.0, 1.0, 1.0, 1.0, 1.0, 1.0, 1.0, 1.0, 1.0, 1.0, 1.0, 1.0, 1.0, 1.0, 1.0, 1.0, 1.0, 1.0, 1.0, 1.0, 1.0, 1.0, 1.0, 1.0, 1.0, 1.0, 1.0, 1.0, 1.0, 1.0, 1.0, 1.0, 1.0, 1.0, 1.0, 1.0, 1.0, 1.0, 1.0, 1.0, 1.0, 1.0, 1.0, 1.0, 1.0, 1.0, 1.0, 1.0, 1.0, 1.0, 1.0, 1.0, 1.0, 1.0, 1.0, 1.0, 1.0, 1.0, 1.0, 1.0, 1.0, 1.0, 1.0, 1.0, 1.0, 1.0, 1.0, 1.0, 1.0, 1.0, 1.0, 1.0, 1.0, 1.0, 1.0, 1.0, 1.0, 1.0, 1.0, 1.0, 1.0, 1.0, 1.0, 1.0, 1.0, 1.0, 1.0, 1.0, 1.0, 1.0, 1.0, 1.0, 1.0, 1.0, 1.0, 1.0, 1.0, 1.0, 1.0, 1.0, 1.0, 1.0, 1.0, 1.0, 1.0, 1.0, 1.0, 1.0, 1.0, 1.0, 1.0, 1.0, 1.0, 1.0, 1.0, 1.0, 1.0, 1.0, 1.0, 1.0, 1.0, 1.0, 1.0, 1.0, 1.0, 1.0, 1.0, 1.0, 1.0, 1.0, 1.0, 1.0, 1.0, 1.0, 1.0, 1.0, 1.0, 1.0, 1.0, 1.0, 1.0, 1.0, 1.0, 1.0, 1.0, 1.0, 1.0, 1.0, 1.0, 1.0, 1.0, 1.0, 1.0, 1.0, 1.0, 1.0, 1.0, 1.0, 1.0, 1.0, 1.0, 1.0, 1.0, 1.0, 1.0, 1.0, 1.0, 1.0, 1.0, 1.0, 1.0, 1.0, 1.0, 1.0, 1.0, 1.0, 1.0, 1.0, 1.0, 1.0, 1.0, 1.0, 1.0, 1.0, 1.0, 1.0, 1.0, 1.0, 1.0, 1.0, 1.0, 1.0, 1.0, 1.0, 1.0, 1.0, 1.0, 1.0, 1.0, 1.0, 1.0, 1.0, 1.0, 1.0, 1.0, 1.0, 1.0, 1.0, 1.0, 1.0, 1.0, 1.0, 1.0, 1.0, 1.0, 1.0, 1.0, 1.0, 1.0, 1.0, 1.0, 1.0, 1.0, 1.0, 1.0, 1.0, 1.0, 1.0, 1.0, 1.0, 1.0, 1.0, 1.0, 1.0, 1.0, 1.0, 1.0, 1.0, 1.0, 1.0, 1.0, 1.0, 1.0, 1.0, 1.0, 1.0, 1.0, 1.0, 1.0, 1.0, 1.0, 1.0, 1.0, 1.0, 1.0, 1.0, 1.0, 1.0, 1.0, 1.0, 1.0, 1.0, 1.0, 1.0, 1.0, 1.0, 1.0, 1.0, 1.0, 1.0, 1.0, 1.0, 1.0, 1.0, 1.0, 1.0, 1.0, 1.0, 1.0, 1.0, 1.0, 1.0, 1.0, 1.0, 1.0, 1.0, 1.0, 1.0, 1.0, 1.0, 1.0, 1.0, 1.0, 1.0, 1.0, 1.0, 1.0, 1.0, 1.0, 1.0, 1.0, 1.0, 1.0, 1.0, 1.0, 1.0, 1.0, 1.0, 1.0, 1.0, 1.0, 1.0, 1.0, 1.0, 1.0, 1.0, 1.0, 1.0, 1.0, 1.0, 1.0, 1.0, 1.0, 1.0, 1.0, 1.0, 1.0, 1.0, 1.0, 1.0, 1.0, 1.0, 1.0, 1.0, 1.0, 1.0, 1.0, 1.0, 1.0, 1.0, 1.0, 1.0, 1.0, 1.0, 1.0, 1.0, 1.0, 1.0, 1.0, 1.0, 1.0, 1.0, 1.0, 1.0, 1.0, 1.0, 1.0, 1.0, 1.0, 1.0, 1.0, 1.0, 1.0, 1.0, 1.0, 1.0, 1.0, 1.0, 1.0, 1.0, 1.0, 1.0, 1.0, 1.0, 1.0, 1.0, 1.0, 1.0, 1.0, 1.0, 1.0, 1.0, 1.0, 1.0, 1.0, 1.0, 1.0, 1.0, 1.0, 1.0, 1.0, 1.0, 1.0, 1.0, 1.0, 1.0, 1.0, 1.0, 1.0, 1.0, 1.0, 1.0, 1.0, 1.0, 1.0, 1.0, 1.0, 1.0, 1.0, 1.0, 1.0, 1.0, 1.0, 1.0, 1.0, 1.0, 1.0, 1.0, 1.0, 1.0, 1.0, 1.0, 1.0, 1.0, 1.0, 1.0, 1.0, 1.0, 1.0, 1.0, 1.0, 1.0, 1.0, 1.0, 1.0, 1.0, 1.0, 1.0, 1.0, 1.0, 1.0, 1.0, 1.0, 1.0, 1.0, 1.0, 1.0, 1.0, 1.0, 1.0, 1.0, 1.0, 1.0, 1.0, 1.0, 1.0, 1.0, 1.0, 1.0, 1.0, 1.0, 1.0, 1.0, 1.0, 1.0, 1.0, 1.0, 1.0, 1.0, 1.0, 1.0, 1.0, 1.0, 1.0, 1.0, 1.0, 1.0, 1.0, 1.0, 1.0, 1.0, 1.0, 1.0, 1.0, 1.0, 1.0, 1.0, 1.0, 1.0, 1.0, 1.0, 1.0, 1.0, 1.0, 1.0, 1.0, 1.0, 1.0, 1.0, 1.0, 1.0, 1.0, 1.0, 1.0, 1.0, 1.0, 1.0, 1.0, 1.0, 1.0, 1.0, 1.0, 1.0, 1.0, 1.0, 1.0, 1.0, 1.0, 1.0, 1.0, 1.0, 1.0, 1.0, 1.0, 1.0, 1.0, 1.0, 1.0, 1.0, 1.0, 1.0, 1.0, 1.0, 1.0, 1.0, 1.0, 1.0, 1.0, 1.0, 1.0, 1.0, 1.0, 1.0, 1.0, 1.0, 1.0, 1.0, 1.0, 1.0, 1.0, 1.0, 1.0, 1.0, 1.0, 1.0, 1.0, 1.0, 1.0, 1.0, 1.0, 1.0, 1.0, 1.0, 1.0, 1.0, 1.0, 1.0, 1.0, 1.0, 1.0, 1.0, 1.0, 1.0, 1.0, 1.0, 1.0, 1.0, 1.0, 1.0, 1.0, 1.0, 1.0, 1.0, 1.0, 1.0, 1.0, 1.0, 1.0, 1.0, 1.0, 1.0, 1.0, 1.0, 1.0, 1.0, 1.0, 1.0, 1.0, 1.0, 1.0, 1.0, 1.0, 1.0, 1.0, 1.0, 1.0, 1.0, 1.0, 1.0, 1.0, 1.0, 1.0, 1.0, 1.0, 1.0, 1.0, 1.0, 1.0, 1.0, 1.0, 1.0, 1.0, 1.0, 1.0, 1.0, 1.0, 1.0, 1.0, 1.0, 1.0, 1.0, 1.0, 1.0, 1.0, 1.0, 1.0, 1.0, 1.0, 1.0, 1.0, 1.0, 1.0, 1.0, 1.0, 1.0, 1.0, 1.0, 1.0, 1.0, 1.0, 1.0, 1.0, 1.0, 1.0, 1.0, 1.0, 1.0, 1.0, 1.0, 1.0, 1.0, 1.0, 1.0, 1.0, 1.0, 1.0, 1.0, 1.0, 1.0, 1.0, 1.0, 1.0, 1.0, 1.0, 1.0, 1.0, 1.0, 1.0, 1.0, 1.0, 1.0, 1.0, 1.0, 1.0, 1.0, 1.0, 1.0, 1.0, 1.0, 1.0, 1.0, 1.0, 1.0, 1.0, 1.0, 1.0, 1.0, 1.0, 1.0, 1.0, 1.0, 1.0, 1.0, 1.0, 1.0, 1.0, 1.0, 1.0, 1.0, 1.0, 1.0, 1.0, 1.0, 1.0, 1.0, 1.0, 1.0, 1.0, 1.0, 1.0, 1.0, 1.0, 1.0, 1.0, 1.0, 1.0, 1.0, 1.0, 1.0, 1.0, 1.0, 1.0, 1.0, 1.0, 1.0, 1.0, 1.0, 1.0, 1.0, 1.0, 1.0, 1.0, 1.0, 1.0, 1.0, 1.0, 1.0, 1.0, 1.0, 1.0, 1.0, 1.0, 1.0, 1.0, 1.0, 1.0, 1.0, 1.0, 1.0, 1.0, 1.0, 1.0, 1.0, 1.0, 1.0, 1.0, 1.0, 1.0, 1.0, 1.0, 1.0, 1.0, 1.0, 1.0, 1.0, 1.0, 1.0, 1.0, 1.0, 1.0, 1.0, 1.0, 1.0, 1.0, 1.0, 1.0, 1.0, 1.0, 1.0, 1.0, 1.0, 1.0, 1.0, 1.0, 1.0, 1.0, 1.0, 1.0, 1.0, 1.0, 1.0, 1.0, 1.0, 1.0, 1.0, 1.0, 1.0, 1.0, 1.0, 1.0, 1.0, 1.0, 1.0, 1.0, 1.0, 1.0, 1.0, 1.0, 1.0, 1.0, 1.0, 1.0, 1.0, 1.0, 1.0, 1.0, 1.0, 1.0, 1.0, 1.0, 1.0, 1.0, 1.0, 1.0, 1.0, 1.0, 1.0, 1.0, 1.0, 1.0, 1.0, 1.0, 1.0, 1.0, 1.0, 1.0, 1.0, 1.0, 1.0, 1.0, 1.0, 1.0, 1.0, 1.0, 1.0, 1.0, 1.0, 1.0, 1.0, 1.0, 1.0, 1.0, 1.0, 1.0, 1.0, 1.0, 1.0, 1.0, 1.0, 1.0, 1.0, 1.0, 1.0, 1.0, 1.0, 1.0, 1.0, 1.0, 1.0, 1.0, 1.0, 1.0, 1.0, 1.0, 1.0, 1.0, 1.0, 1.0, 1.0, 1.0, 1.0, 1.0, 1.0, 1.0, 1.0, 1.0, 1.0, 1.0, 1.0, 1.0, 1.0, 1.0, 1.0, 1.0, 1.0, 1.0, 1.0, 1.0, 1.0, 1.0, 1.0, 1.0, 1.0, 1.0, 1.0, 1.0, 1.0, 1.0, 1.0, 1.0, 1.0, 1.0, 1.0, 1.0, 1.0, 1.0, 1.0])
me_sphere_001.use_remesh_preserve_volume = False
me_sphere_001.use_remesh_preserve_attributes = False
me_sphere_001.use_mirror_vertex_groups = False
me_sphere_001.update()
me_sphere = bpy.data.meshes.new('Sphere')
me_sphere.from_pydata([(-0.6111, -5.027e-07, 0.1121), (-0.7799, -3.239e-07, 0.02391), (-0.8925, -3.239e-07, -0.1468), (-0.8394, -3.835e-07, -0.4062), (-0.5994, 0.1192, 0.1121), (-0.7649, 0.1521, 0.02391), (-0.8754, 0.1741, -0.1468), (-0.8233, 0.1638, -0.4062), (-0.5646, 0.2339, 0.1121), (-0.7205, 0.2984, 0.02391), (-0.8246, 0.3416, -0.1468), (-0.7755, 0.3212, -0.4062), (-0.5081, 0.3395, 0.1121), (-0.6484, 0.4333, 0.02391), (-0.7421, 0.4959, -0.1468), (-0.698, 0.4664, -0.4062), (-0.4321, 0.4321, 0.1121), (-0.5514, 0.5514, 0.02391), (-0.6311, 0.6311, -0.1468), (-0.5936, 0.5936, -0.4062), (-0.3395, 0.5081, 0.1121), (-0.4333, 0.6484, 0.02391), (-0.4959, 0.7421, -0.1468), (-0.4664, 0.698, -0.4062), (-0.2339, 0.5646, 0.1121), (-0.2984, 0.7205, 0.02391), (-0.3416, 0.8246, -0.1468), (-0.3212, 0.7755, -0.4062), (-0.1192, 0.5994, 0.1121), (-0.1521, 0.7649, 0.02391), (-0.1741, 0.8754, -0.1468), (-0.1638, 0.8233, -0.4062), (1.393e-07, 0.6111, 0.1121), (2.013e-08, 0.7799, 0.02391), (2.013e-08, 0.8925, -0.1468), (-9.908e-08, 0.8394, -0.4062), (0.1192, 0.5994, 0.1121), (0.1521, 0.7649, 0.02391), (0.1741, 0.8754, -0.1468), (0.1638, 0.8233, -0.4062), (0.2339, 0.5646, 0.1121), (0.2984, 0.7205, 0.02391), (0.3416, 0.8246, -0.1468), (0.3212, 0.7755, -0.4062), (0.3395, 0.5081, 0.1121), (0.4333, 0.6484, 0.02391), (0.4959, 0.7421, -0.1468), (0.4664, 0.698, -0.4062), (0.4321, 0.4321, 0.1121), (0.5514, 0.5514, 0.02391), (0.6311, 0.6311, -0.1468), (0.5936, 0.5936, -0.4062), (0.5081, 0.3395, 0.1121), (0.6484, 0.4333, 0.02391), (0.7421, 0.4959, -0.1468), (0.698, 0.4664, -0.4062), (0.5646, 0.2339, 0.1121), (0.7205, 0.2984, 0.02391), (0.8246, 0.3416, -0.1468), (0.7755, 0.3212, -0.4062), (0.5994, 0.1192, 0.1121), (0.7649, 0.1521, 0.02391), (0.8754, 0.1741, -0.1468), (0.8233, 0.1638, -0.4062), (0.6111, -5.027e-07, 0.1121), (0.7799, -3.239e-07, 0.02391), (0.8925, -3.239e-07, -0.1468), (0.8394, -2.643e-07, -0.4062), (0.5994, -0.1192, 0.1121), (0.7649, -0.1521, 0.02391), (0.8754, -0.1741, -0.1468), (0.8233, -0.1638, -0.4062), (0.5646, -0.2339, 0.1121), (0.7205, -0.2984, 0.02391), (0.8246, -0.3416, -0.1468), (0.7755, -0.3212, -0.4062), (0.5081, -0.3395, 0.1121), (0.6484, -0.4333, 0.02391), (0.7421, -0.4959, -0.1468), (0.698, -0.4664, -0.4062), (0.4321, -0.4321, 0.1121), (0.5514, -0.5514, 0.02391), (0.6311, -0.6311, -0.1468), (0.5936, -0.5936, -0.4062), (0.3395, -0.5081, 0.1121), (0.4333, -0.6484, 0.02391), (0.4959, -0.7421, -0.1468), (0.4664, -0.698, -0.4062), (0.2339, -0.5646, 0.1121), (0.2984, -0.7205, 0.02391), (0.3416, -0.8246, -0.1468), (0.3212, -0.7755, -0.4062), (0.1192, -0.5994, 0.1121), (0.1521, -0.7649, 0.02391), (0.1741, -0.8754, -0.1468), (0.1638, -0.8233, -0.4062), (7.974e-08, -0.6111, 0.1121), (-9.908e-08, -0.7799, 0.02391), (-9.908e-08, -0.8925, -0.1468), (2.013e-08, -0.8394, -0.4062), (-0.1192, -0.5994, 0.1121), (-0.1521, -0.7649, 0.02391), (-0.1741, -0.8754, -0.1468), (-0.1638, -0.8233, -0.4062), (-0.2339, -0.5646, 0.1121), (-0.2984, -0.7205, 0.02391), (-0.3416, -0.8246, -0.1468), (-0.3212, -0.7755, -0.4062), (-0.3395, -0.5081, 0.1121), (-0.4333, -0.6484, 0.02391), (-0.4959, -0.7421, -0.1468), (-0.4664, -0.698, -0.4062), (-0.4321, -0.4321, 0.1121), (-0.5514, -0.5514, 0.02391), (-0.6311, -0.6311, -0.1468), (-0.5936, -0.5936, -0.4062), (-0.5081, -0.3395, 0.1121), (-0.6484, -0.4333, 0.02391), (-0.7421, -0.4959, -0.1468), (-0.698, -0.4664, -0.4062), (-0.5646, -0.2339, 0.1121), (-0.7205, -0.2984, 0.02391), (-0.8246, -0.3416, -0.1468), (-0.7755, -0.3212, -0.4062), (-0.5994, -0.1192, 0.1121), (-0.7649, -0.1521, 0.02391), (-0.8754, -0.1741, -0.1468), (-0.8233, -0.1638, -0.4062)], [], [(2, 1, 5, 6), (3, 2, 6, 7), (1, 0, 4, 5), (5, 4, 8, 9), (6, 5, 9, 10), (7, 6, 10, 11), (9, 8, 12, 13), (10, 9, 13, 14), (11, 10, 14, 15), (13, 12, 16, 17), (14, 13, 17, 18), (15, 14, 18, 19), (17, 16, 20, 21), (18, 17, 21, 22), (19, 18, 22, 23), (21, 20, 24, 25), (22, 21, 25, 26), (23, 22, 26, 27), (25, 24, 28, 29), (26, 25, 29, 30), (27, 26, 30, 31), (29, 28, 32, 33), (30, 29, 33, 34), (31, 30, 34, 35), (33, 32, 36, 37), (34, 33, 37, 38), (35, 34, 38, 39), (37, 36, 40, 41), (38, 37, 41, 42), (39, 38, 42, 43), (41, 40, 44, 45), (42, 41, 45, 46), (43, 42, 46, 47), (45, 44, 48, 49), (46, 45, 49, 50), (47, 46, 50, 51), (49, 48, 52, 53), (50, 49, 53, 54), (51, 50, 54, 55), (53, 52, 56, 57), (54, 53, 57, 58), (55, 54, 58, 59), (57, 56, 60, 61), (58, 57, 61, 62), (59, 58, 62, 63), (61, 60, 64, 65), (62, 61, 65, 66), (63, 62, 66, 67), (65, 64, 68, 69), (66, 65, 69, 70), (67, 66, 70, 71), (69, 68, 72, 73), (70, 69, 73, 74), (71, 70, 74, 75), (73, 72, 76, 77), (74, 73, 77, 78), (75, 74, 78, 79), (77, 76, 80, 81), (78, 77, 81, 82), (79, 78, 82, 83), (81, 80, 84, 85), (82, 81, 85, 86), (83, 82, 86, 87), (85, 84, 88, 89), (86, 85, 89, 90), (87, 86, 90, 91), (89, 88, 92, 93), (90, 89, 93, 94), (91, 90, 94, 95), (93, 92, 96, 97), (94, 93, 97, 98), (95, 94, 98, 99), (97, 96, 100, 101), (98, 97, 101, 102), (99, 98, 102, 103), (101, 100, 104, 105), (102, 101, 105, 106), (103, 102, 106, 107), (105, 104, 108, 109), (106, 105, 109, 110), (107, 106, 110, 111), (109, 108, 112, 113), (110, 109, 113, 114), (111, 110, 114, 115), (113, 112, 116, 117), (114, 113, 117, 118), (115, 114, 118, 119), (117, 116, 120, 121), (118, 117, 121, 122), (119, 118, 122, 123), (121, 120, 124, 125), (122, 121, 125, 126), (123, 122, 126, 127), (125, 124, 0, 1), (126, 125, 1, 2), (127, 126, 2, 3)])
me_sphere.polygons.foreach_set('use_smooth', [True] * 96)
_k = set([(0, 4), (0, 124), (4, 8), (8, 12), (12, 16), (16, 20), (20, 24), (24, 28), (28, 32), (32, 36), (36, 40), (40, 44), (44, 48), (48, 52), (52, 56), (56, 60), (60, 64), (64, 68), (68, 72), (72, 76), (76, 80), (80, 84), (84, 88), (88, 92), (92, 96), (96, 100), (100, 104), (104, 108), (108, 112), (112, 116), (116, 120), (120, 124)])
me_sphere.attributes.new('sharp_edge', 'BOOLEAN', 'EDGE').data.foreach_set('value', [ (min(e.vertices), max(e.vertices)) in _k for e in me_sphere.edges])
_uv = me_sphere.uv_layers.new(name='UVMap')
_uv.uv.foreach_set('vector', [0.07739, 0.5, 0.1307, 0.5, 0.1378, 0.572, 0.08551, 0.5824, 0.0, 0.5, 0.07739, 0.5, 0.08551, 0.5824, 0.009607, 0.5975, 0.1307, 0.5, 0.2106, 0.5, 0.2162, 0.5565, 0.1378, 0.572, 0.1378, 0.572, 0.2162, 0.5565, 0.2327, 0.6107, 0.1588, 0.6413, 0.08551, 0.5824, 0.1378, 0.572, 0.1588, 0.6413, 0.1096, 0.6617, 0.009607, 0.5975, 0.08551, 0.5824, 0.1096, 0.6617, 0.03806, 0.6913, 0.1588, 0.6413, 0.2327, 0.6107, 0.2594, 0.6608, 0.193, 0.7052, 0.1096, 0.6617, 0.1588, 0.6413, 0.193, 0.7052, 0.1486, 0.7348, 0.03806, 0.6913, 0.1096, 0.6617, 0.1486, 0.7348, 0.08427, 0.7778, 0.193, 0.7052, 0.2594, 0.6608, 0.2954, 0.7046, 0.2389, 0.7611, 0.1486, 0.7348, 0.193, 0.7052, 0.2389, 0.7611, 0.2012, 0.7988, 0.08427, 0.7778, 0.1486, 0.7348, 0.2012, 0.7988, 0.1464, 0.8536, 0.2389, 0.7611, 0.2954, 0.7046, 0.3392, 0.7406, 0.2948, 0.807, 0.2012, 0.7988, 0.2389, 0.7611, 0.2948, 0.807, 0.2652, 0.8514, 0.1464, 0.8536, 0.2012, 0.7988, 0.2652, 0.8514, 0.2222, 0.9157, 0.2948, 0.807, 0.3392, 0.7406, 0.3893, 0.7673, 0.3587, 0.8412, 0.2652, 0.8514, 0.2948, 0.807, 0.3587, 0.8412, 0.3383, 0.8904, 0.2222, 0.9157, 0.2652, 0.8514, 0.3383, 0.8904, 0.3087, 0.9619, 0.3587, 0.8412, 0.3893, 0.7673, 0.4435, 0.7838, 0.428, 0.8622, 0.3383, 0.8904, 0.3587, 0.8412, 0.428, 0.8622, 0.4176, 0.9145, 0.3087, 0.9619, 0.3383, 0.8904, 0.4176, 0.9145, 0.4025, 0.9904, 0.428, 0.8622, 0.4435, 0.7838, 0.5, 0.7894, 0.5, 0.8693, 0.4176, 0.9145, 0.428, 0.8622, 0.5, 0.8693, 0.5, 0.9226, 0.4025, 0.9904, 0.4176, 0.9145, 0.5, 0.9226, 0.5, 1.0, 0.5, 0.8693, 0.5, 0.7894, 0.5565, 0.7838, 0.572, 0.8622, 0.5, 0.9226, 0.5, 0.8693, 0.572, 0.8622, 0.5824, 0.9145, 0.5, 1.0, 0.5, 0.9226, 0.5824, 0.9145, 0.5975, 0.9904, 0.572, 0.8622, 0.5565, 0.7838, 0.6107, 0.7673, 0.6413, 0.8412, 0.5824, 0.9145, 0.572, 0.8622, 0.6413, 0.8412, 0.6617, 0.8904, 0.5975, 0.9904, 0.5824, 0.9145, 0.6617, 0.8904, 0.6913, 0.9619, 0.6413, 0.8412, 0.6107, 0.7673, 0.6608, 0.7406, 0.7052, 0.807, 0.6617, 0.8904, 0.6413, 0.8412, 0.7052, 0.807, 0.7348, 0.8514, 0.6913, 0.9619, 0.6617, 0.8904, 0.7348, 0.8514, 0.7778, 0.9157, 0.7052, 0.807, 0.6608, 0.7406, 0.7046, 0.7046, 0.7611, 0.7611, 0.7348, 0.8514, 0.7052, 0.807, 0.7611, 0.7611, 0.7988, 0.7988, 0.7778, 0.9157, 0.7348, 0.8514, 0.7988, 0.7988, 0.8536, 0.8536, 0.7611, 0.7611, 0.7046, 0.7046, 0.7406, 0.6608, 0.807, 0.7052, 0.7988, 0.7988, 0.7611, 0.7611, 0.807, 0.7052, 0.8514, 0.7348, 0.8536, 0.8536, 0.7988, 0.7988, 0.8514, 0.7348, 0.9157, 0.7778, 0.807, 0.7052, 0.7406, 0.6608, 0.7673, 0.6107, 0.8412, 0.6413, 0.8514, 0.7348, 0.807, 0.7052, 0.8412, 0.6413, 0.8904, 0.6617, 0.9157, 0.7778, 0.8514, 0.7348, 0.8904, 0.6617, 0.9619, 0.6913, 0.8412, 0.6413, 0.7673, 0.6107, 0.7838, 0.5565, 0.8622, 0.572, 0.8904, 0.6617, 0.8412, 0.6413, 0.8622, 0.572, 0.9145, 0.5824, 0.9619, 0.6913, 0.8904, 0.6617, 0.9145, 0.5824, 0.9904, 0.5975, 0.8622, 0.572, 0.7838, 0.5565, 0.7894, 0.5, 0.8693, 0.5, 0.9145, 0.5824, 0.8622, 0.572, 0.8693, 0.5, 0.9226, 0.5, 0.9904, 0.5975, 0.9145, 0.5824, 0.9226, 0.5, 1.0, 0.5, 0.8693, 0.5, 0.7894, 0.5, 0.7838, 0.4435, 0.8622, 0.428, 0.9226, 0.5, 0.8693, 0.5, 0.8622, 0.428, 0.9145, 0.4176, 1.0, 0.5, 0.9226, 0.5, 0.9145, 0.4176, 0.9904, 0.4025, 0.8622, 0.428, 0.7838, 0.4435, 0.7673, 0.3893, 0.8412, 0.3587, 0.9145, 0.4176, 0.8622, 0.428, 0.8412, 0.3587, 0.8904, 0.3383, 0.9904, 0.4025, 0.9145, 0.4176, 0.8904, 0.3383, 0.9619, 0.3087, 0.8412, 0.3587, 0.7673, 0.3893, 0.7406, 0.3392, 0.807, 0.2948, 0.8904, 0.3383, 0.8412, 0.3587, 0.807, 0.2948, 0.8514, 0.2652, 0.9619, 0.3087, 0.8904, 0.3383, 0.8514, 0.2652, 0.9157, 0.2222, 0.807, 0.2948, 0.7406, 0.3392, 0.7046, 0.2954, 0.7611, 0.2389, 0.8514, 0.2652, 0.807, 0.2948, 0.7611, 0.2389, 0.7988, 0.2012, 0.9157, 0.2222, 0.8514, 0.2652, 0.7988, 0.2012, 0.8536, 0.1464, 0.7611, 0.2389, 0.7046, 0.2954, 0.6608, 0.2594, 0.7052, 0.193, 0.7988, 0.2012, 0.7611, 0.2389, 0.7052, 0.193, 0.7348, 0.1486, 0.8536, 0.1464, 0.7988, 0.2012, 0.7348, 0.1486, 0.7778, 0.08427, 0.7052, 0.193, 0.6608, 0.2594, 0.6107, 0.2327, 0.6413, 0.1588, 0.7348, 0.1486, 0.7052, 0.193, 0.6413, 0.1588, 0.6617, 0.1096, 0.7778, 0.08427, 0.7348, 0.1486, 0.6617, 0.1096, 0.6913, 0.03806, 0.6413, 0.1588, 0.6107, 0.2327, 0.5565, 0.2162, 0.572, 0.1378, 0.6617, 0.1096, 0.6413, 0.1588, 0.572, 0.1378, 0.5824, 0.08551, 0.6913, 0.03806, 0.6617, 0.1096, 0.5824, 0.08551, 0.5975, 0.009607, 0.572, 0.1378, 0.5565, 0.2162, 0.5, 0.2106, 0.5, 0.1307, 0.5824, 0.08551, 0.572, 0.1378, 0.5, 0.1307, 0.5, 0.07739, 0.5975, 0.009607, 0.5824, 0.08551, 0.5, 0.07739, 0.5, 0.0, 0.5, 0.1307, 0.5, 0.2106, 0.4435, 0.2162, 0.428, 0.1378, 0.5, 0.07739, 0.5, 0.1307, 0.428, 0.1378, 0.4176, 0.08551, 0.5, 0.0, 0.5, 0.07739, 0.4176, 0.08551, 0.4025, 0.009607, 0.428, 0.1378, 0.4435, 0.2162, 0.3893, 0.2327, 0.3587, 0.1588, 0.4176, 0.08551, 0.428, 0.1378, 0.3587, 0.1588, 0.3383, 0.1096, 0.4025, 0.009607, 0.4176, 0.08551, 0.3383, 0.1096, 0.3087, 0.03806, 0.3587, 0.1588, 0.3893, 0.2327, 0.3392, 0.2594, 0.2948, 0.193, 0.3383, 0.1096, 0.3587, 0.1588, 0.2948, 0.193, 0.2652, 0.1486, 0.3087, 0.03806, 0.3383, 0.1096, 0.2652, 0.1486, 0.2222, 0.08427, 0.2948, 0.193, 0.3392, 0.2594, 0.2954, 0.2954, 0.2389, 0.2389, 0.2652, 0.1486, 0.2948, 0.193, 0.2389, 0.2389, 0.2012, 0.2012, 0.2222, 0.08427, 0.2652, 0.1486, 0.2012, 0.2012, 0.1464, 0.1464, 0.2389, 0.2389, 0.2954, 0.2954, 0.2594, 0.3392, 0.193, 0.2948, 0.2012, 0.2012, 0.2389, 0.2389, 0.193, 0.2948, 0.1486, 0.2652, 0.1464, 0.1464, 0.2012, 0.2012, 0.1486, 0.2652, 0.08427, 0.2222, 0.193, 0.2948, 0.2594, 0.3392, 0.2327, 0.3893, 0.1588, 0.3587, 0.1486, 0.2652, 0.193, 0.2948, 0.1588, 0.3587, 0.1096, 0.3383, 0.08427, 0.2222, 0.1486, 0.2652, 0.1096, 0.3383, 0.03806, 0.3087, 0.1588, 0.3587, 0.2327, 0.3893, 0.2162, 0.4435, 0.1378, 0.428, 0.1096, 0.3383, 0.1588, 0.3587, 0.1378, 0.428, 0.08551, 0.4176, 0.03806, 0.3087, 0.1096, 0.3383, 0.08551, 0.4176, 0.009608, 0.4025, 0.1378, 0.428, 0.2162, 0.4435, 0.2106, 0.5, 0.1307, 0.5, 0.08551, 0.4176, 0.1378, 0.428, 0.1307, 0.5, 0.07739, 0.5, 0.009608, 0.4025, 0.08551, 0.4176, 0.07739, 0.5, 0.0, 0.5])
_ca = me_sphere.color_attributes.new('Col', 'BYTE_COLOR', 'CORNER')
_ca.data.foreach_set('color', [1.0, 1.0, 1.0, 1.0, 1.0, 1.0, 1.0, 1.0, 1.0, 1.0, 1.0, 1.0, 1.0, 1.0, 1.0, 1.0, 1.0, 1.0, 1.0, 1.0, 1.0, 1.0, 1.0, 1.0, 1.0, 1.0, 1.0, 1.0, 1.0, 1.0, 1.0, 1.0, 1.0, 1.0, 1.0, 1.0, 1.0, 1.0, 1.0, 1.0, 1.0, 1.0, 1.0, 1.0, 1.0, 1.0, 1.0, 1.0, 1.0, 1.0, 1.0, 1.0, 1.0, 1.0, 1.0, 1.0, 1.0, 1.0, 1.0, 1.0, 1.0, 1.0, 1.0, 1.0, 1.0, 1.0, 1.0, 1.0, 1.0, 1.0, 1.0, 1.0, 1.0, 1.0, 1.0, 1.0, 1.0, 1.0, 1.0, 1.0, 1.0, 1.0, 1.0, 1.0, 1.0, 1.0, 1.0, 1.0, 1.0, 1.0, 1.0, 1.0, 1.0, 1.0, 1.0, 1.0, 1.0, 1.0, 1.0, 1.0, 1.0, 1.0, 1.0, 1.0, 1.0, 1.0, 1.0, 1.0, 1.0, 1.0, 1.0, 1.0, 1.0, 1.0, 1.0, 1.0, 1.0, 1.0, 1.0, 1.0, 1.0, 1.0, 1.0, 1.0, 1.0, 1.0, 1.0, 1.0, 1.0, 1.0, 1.0, 1.0, 1.0, 1.0, 1.0, 1.0, 1.0, 1.0, 1.0, 1.0, 1.0, 1.0, 1.0, 1.0, 1.0, 1.0, 1.0, 1.0, 1.0, 1.0, 1.0, 1.0, 1.0, 1.0, 1.0, 1.0, 1.0, 1.0, 1.0, 1.0, 1.0, 1.0, 1.0, 1.0, 1.0, 1.0, 1.0, 1.0, 1.0, 1.0, 1.0, 1.0, 1.0, 1.0, 1.0, 1.0, 1.0, 1.0, 1.0, 1.0, 1.0, 1.0, 1.0, 1.0, 1.0, 1.0, 1.0, 1.0, 1.0, 1.0, 1.0, 1.0, 1.0, 1.0, 1.0, 1.0, 1.0, 1.0, 1.0, 1.0, 1.0, 1.0, 1.0, 1.0, 1.0, 1.0, 1.0, 1.0, 1.0, 1.0, 1.0, 1.0, 1.0, 1.0, 1.0, 1.0, 1.0, 1.0, 1.0, 1.0, 1.0, 1.0, 1.0, 1.0, 1.0, 1.0, 1.0, 1.0, 1.0, 1.0, 1.0, 1.0, 1.0, 1.0, 1.0, 1.0, 1.0, 1.0, 1.0, 1.0, 1.0, 1.0, 1.0, 1.0, 1.0, 1.0, 1.0, 1.0, 1.0, 1.0, 1.0, 1.0, 1.0, 1.0, 1.0, 1.0, 1.0, 1.0, 1.0, 1.0, 1.0, 1.0, 1.0, 1.0, 1.0, 1.0, 1.0, 1.0, 1.0, 1.0, 1.0, 1.0, 1.0, 1.0, 1.0, 1.0, 1.0, 1.0, 1.0, 1.0, 1.0, 1.0, 1.0, 1.0, 1.0, 1.0, 1.0, 1.0, 1.0, 1.0, 1.0, 1.0, 1.0, 1.0, 1.0, 1.0, 1.0, 1.0, 1.0, 1.0, 1.0, 1.0, 1.0, 1.0, 1.0, 1.0, 1.0, 1.0, 1.0, 1.0, 1.0, 1.0, 1.0, 1.0, 1.0, 1.0, 1.0, 1.0, 1.0, 1.0, 1.0, 1.0, 1.0, 1.0, 1.0, 1.0, 1.0, 1.0, 1.0, 1.0, 1.0, 1.0, 1.0, 1.0, 1.0, 1.0, 1.0, 1.0, 1.0, 1.0, 1.0, 1.0, 1.0, 1.0, 1.0, 1.0, 1.0, 1.0, 1.0, 1.0, 1.0, 1.0, 1.0, 1.0, 1.0, 1.0, 1.0, 1.0, 1.0, 1.0, 1.0, 1.0, 1.0, 1.0, 1.0, 1.0, 1.0, 1.0, 1.0, 1.0, 1.0, 1.0, 1.0, 1.0, 1.0, 1.0, 1.0, 1.0, 1.0, 1.0, 1.0, 1.0, 1.0, 1.0, 1.0, 1.0, 1.0, 1.0, 1.0, 1.0, 1.0, 1.0, 1.0, 1.0, 1.0, 1.0, 1.0, 1.0, 1.0, 1.0, 1.0, 1.0, 1.0, 1.0, 1.0, 1.0, 1.0, 1.0, 1.0, 1.0, 1.0, 1.0, 1.0, 1.0, 1.0, 1.0, 1.0, 1.0, 1.0, 1.0, 1.0, 1.0, 1.0, 1.0, 1.0, 1.0, 1.0, 1.0, 1.0, 1.0, 1.0, 1.0, 1.0, 1.0, 1.0, 1.0, 1.0, 1.0, 1.0, 1.0, 1.0, 1.0, 1.0, 1.0, 1.0, 1.0, 1.0, 1.0, 1.0, 1.0, 1.0, 1.0, 1.0, 1.0, 1.0, 1.0, 1.0, 1.0, 1.0, 1.0, 1.0, 1.0, 1.0, 1.0, 1.0, 1.0, 1.0, 1.0, 1.0, 1.0, 1.0, 1.0, 1.0, 1.0, 1.0, 1.0, 1.0, 1.0, 1.0, 1.0, 1.0, 1.0, 1.0, 1.0, 1.0, 1.0, 1.0, 1.0, 1.0, 1.0, 1.0, 1.0, 1.0, 1.0, 1.0, 1.0, 1.0, 1.0, 1.0, 1.0, 1.0, 1.0, 1.0, 1.0, 1.0, 1.0, 1.0, 1.0, 1.0, 1.0, 1.0, 1.0, 1.0, 1.0, 1.0, 1.0, 1.0, 1.0, 1.0, 1.0, 1.0, 1.0, 1.0, 1.0, 1.0, 1.0, 1.0, 1.0, 1.0, 1.0, 1.0, 1.0, 1.0, 1.0, 1.0, 1.0, 1.0, 1.0, 1.0, 1.0, 1.0, 1.0, 1.0, 1.0, 1.0, 1.0, 1.0, 1.0, 1.0, 1.0, 1.0, 1.0, 1.0, 1.0, 1.0, 1.0, 1.0, 1.0, 1.0, 1.0, 1.0, 1.0, 1.0, 1.0, 1.0, 1.0, 1.0, 1.0, 1.0, 1.0, 1.0, 1.0, 1.0, 1.0, 1.0, 1.0, 1.0, 1.0, 1.0, 1.0, 1.0, 1.0, 1.0, 1.0, 1.0, 1.0, 1.0, 1.0, 1.0, 1.0, 1.0, 1.0, 1.0, 1.0, 1.0, 1.0, 1.0, 1.0, 1.0, 1.0, 1.0, 1.0, 1.0, 1.0, 1.0, 1.0, 1.0, 1.0, 1.0, 1.0, 1.0, 1.0, 1.0, 1.0, 1.0, 1.0, 1.0, 1.0, 1.0, 1.0, 1.0, 1.0, 1.0, 1.0, 1.0, 1.0, 1.0, 1.0, 1.0, 1.0, 1.0, 1.0, 1.0, 1.0, 1.0, 1.0, 1.0, 1.0, 1.0, 1.0, 1.0, 1.0, 1.0, 1.0, 1.0, 1.0, 1.0, 1.0, 1.0, 1.0, 1.0, 1.0, 1.0, 1.0, 1.0, 1.0, 1.0, 1.0, 1.0, 1.0, 1.0, 1.0, 1.0, 1.0, 1.0, 1.0, 1.0, 1.0, 1.0, 1.0, 1.0, 1.0, 1.0, 1.0, 1.0, 1.0, 1.0, 1.0, 1.0, 1.0, 1.0, 1.0, 1.0, 1.0, 1.0, 1.0, 1.0, 1.0, 1.0, 1.0, 1.0, 1.0, 1.0, 1.0, 1.0, 1.0, 1.0, 1.0, 1.0, 1.0, 1.0, 1.0, 1.0, 1.0, 1.0, 1.0, 1.0, 1.0, 1.0, 1.0, 1.0, 1.0, 1.0, 1.0, 1.0, 1.0, 1.0, 1.0, 1.0, 1.0, 1.0, 1.0, 1.0, 1.0, 1.0, 1.0, 1.0, 1.0, 1.0, 1.0, 1.0, 1.0, 1.0, 1.0, 1.0, 1.0, 1.0, 1.0, 1.0, 1.0, 1.0, 1.0, 1.0, 1.0, 1.0, 1.0, 1.0, 1.0, 1.0, 1.0, 1.0, 1.0, 1.0, 1.0, 1.0, 1.0, 1.0, 1.0, 1.0, 1.0, 1.0, 1.0, 1.0, 1.0, 1.0, 1.0, 1.0, 1.0, 1.0, 1.0, 1.0, 1.0, 1.0, 1.0, 1.0, 1.0, 1.0, 1.0, 1.0, 1.0, 1.0, 1.0, 1.0, 1.0, 1.0, 1.0, 1.0, 1.0, 1.0, 1.0, 1.0, 1.0, 1.0, 1.0, 1.0, 1.0, 1.0, 1.0, 1.0, 1.0, 1.0, 1.0, 1.0, 1.0, 1.0, 1.0, 1.0, 1.0, 1.0, 1.0, 1.0, 1.0, 1.0, 1.0, 1.0, 1.0, 1.0, 1.0, 1.0, 1.0, 1.0, 1.0, 1.0, 1.0, 1.0, 1.0, 1.0, 1.0, 1.0, 1.0, 1.0, 1.0, 1.0, 1.0, 1.0, 1.0, 1.0, 1.0, 1.0, 1.0, 1.0, 1.0, 1.0, 1.0, 1.0, 1.0, 1.0, 1.0, 1.0, 1.0, 1.0, 1.0, 1.0, 1.0, 1.0, 1.0, 1.0, 1.0, 1.0, 1.0, 1.0, 1.0, 1.0, 1.0, 1.0, 1.0, 1.0, 1.0, 1.0, 1.0, 1.0, 1.0, 1.0, 1.0, 1.0, 1.0, 1.0, 1.0, 1.0, 1.0, 1.0, 1.0, 1.0, 1.0, 1.0, 1.0, 1.0, 1.0, 1.0, 1.0, 1.0, 1.0, 1.0, 1.0, 1.0, 1.0, 1.0, 1.0, 1.0, 1.0, 1.0, 1.0, 1.0, 1.0, 1.0, 1.0, 1.0, 1.0, 1.0, 1.0, 1.0, 1.0, 1.0, 1.0, 1.0, 1.0, 1.0, 1.0, 1.0, 1.0, 1.0, 1.0, 1.0, 1.0, 1.0, 1.0, 1.0, 1.0, 1.0, 1.0, 1.0, 1.0, 1.0, 1.0, 1.0, 1.0, 1.0, 1.0, 1.0, 1.0, 1.0, 1.0, 1.0, 1.0, 1.0, 1.0, 1.0, 1.0, 1.0, 1.0, 1.0, 1.0, 1.0, 1.0, 1.0, 1.0, 1.0, 1.0, 1.0, 1.0, 1.0, 1.0, 1.0, 1.0, 1.0, 1.0, 1.0, 1.0, 1.0, 1.0, 1.0, 1.0, 1.0, 1.0, 1.0, 1.0, 1.0, 1.0, 1.0, 1.0, 1.0, 1.0, 1.0, 1.0, 1.0, 1.0, 1.0, 1.0, 1.0, 1.0, 1.0, 1.0, 1.0, 1.0, 1.0, 1.0, 1.0, 1.0, 1.0, 1.0, 1.0, 1.0, 1.0, 1.0, 1.0, 1.0, 1.0, 1.0, 1.0, 1.0, 1.0, 1.0, 1.0, 1.0, 1.0, 1.0, 1.0, 1.0, 1.0, 1.0, 1.0, 1.0, 1.0, 1.0, 1.0, 1.0, 1.0, 1.0, 1.0, 1.0, 1.0, 1.0, 1.0, 1.0, 1.0, 1.0, 1.0, 1.0, 1.0, 1.0, 1.0, 1.0, 1.0, 1.0, 1.0, 1.0, 1.0, 1.0, 1.0, 1.0, 1.0, 1.0, 1.0, 1.0, 1.0, 1.0, 1.0, 1.0, 1.0, 1.0, 1.0, 1.0, 1.0, 1.0, 1.0, 1.0, 1.0, 1.0, 1.0, 1.0, 1.0, 1.0, 1.0, 1.0, 1.0, 1.0, 1.0, 1.0, 1.0, 1.0, 1.0, 1.0, 1.0, 1.0, 1.0, 1.0, 1.0, 1.0, 1.0, 1.0, 1.0, 1.0, 1.0, 1.0, 1.0, 1.0, 1.0, 1.0, 1.0, 1.0, 1.0, 1.0, 1.0, 1.0, 1.0, 1.0, 1.0, 1.0, 1.0, 1.0, 1.0, 1.0, 1.0, 1.0, 1.0, 1.0, 1.0, 1.0, 1.0, 1.0, 1.0, 1.0, 1.0, 1.0, 1.0, 1.0, 1.0, 1.0, 1.0, 1.0, 1.0, 1.0, 1.0, 1.0, 1.0, 1.0, 1.0, 1.0, 1.0, 1.0, 1.0, 1.0, 1.0, 1.0, 1.0, 1.0, 1.0, 1.0, 1.0, 1.0, 1.0, 1.0, 1.0, 1.0, 1.0, 1.0, 1.0, 1.0, 1.0, 1.0, 1.0, 1.0, 1.0, 1.0, 1.0, 1.0, 1.0, 1.0, 1.0, 1.0, 1.0, 1.0, 1.0, 1.0, 1.0, 1.0, 1.0, 1.0, 1.0, 1.0, 1.0, 1.0, 1.0, 1.0, 1.0, 1.0, 1.0, 1.0, 1.0, 1.0, 1.0, 1.0, 1.0, 1.0, 1.0, 1.0, 1.0, 1.0, 1.0, 1.0, 1.0, 1.0, 1.0, 1.0, 1.0, 1.0, 1.0, 1.0, 1.0, 1.0, 1.0, 1.0, 1.0, 1.0, 1.0, 1.0, 1.0, 1.0, 1.0, 1.0, 1.0, 1.0, 1.0, 1.0, 1.0, 1.0, 1.0, 1.0, 1.0, 1.0, 1.0, 1.0, 1.0, 1.0, 1.0, 1.0, 1.0, 1.0, 1.0, 1.0, 1.0, 1.0, 1.0, 1.0, 1.0, 1.0, 1.0, 1.0, 1.0, 1.0, 1.0, 1.0, 1.0, 1.0, 1.0, 1.0, 1.0, 1.0, 1.0, 1.0, 1.0, 1.0, 1.0, 1.0, 1.0, 1.0, 1.0, 1.0, 1.0, 1.0, 1.0, 1.0, 1.0, 1.0, 1.0, 1.0, 1.0, 1.0, 1.0, 1.0, 1.0, 1.0, 1.0, 1.0, 1.0, 1.0, 1.0, 1.0, 1.0, 1.0, 1.0, 1.0, 1.0, 1.0, 1.0, 1.0, 1.0, 1.0, 1.0, 1.0, 1.0, 1.0, 1.0, 1.0, 1.0, 1.0, 1.0, 1.0, 1.0, 1.0, 1.0, 1.0, 1.0, 1.0, 1.0, 1.0, 1.0, 1.0, 1.0, 1.0, 1.0, 1.0, 1.0, 1.0, 1.0, 1.0, 1.0, 1.0, 1.0, 1.0, 1.0, 1.0, 1.0, 1.0, 1.0, 1.0, 1.0, 1.0, 1.0, 1.0, 1.0, 1.0, 1.0, 1.0, 1.0, 1.0, 1.0, 1.0, 1.0, 1.0, 1.0, 1.0, 1.0, 1.0, 1.0, 1.0, 1.0, 1.0, 1.0, 1.0, 1.0, 1.0, 1.0, 1.0, 1.0, 1.0, 1.0, 1.0, 1.0, 1.0, 1.0, 1.0, 1.0, 1.0, 1.0, 1.0, 1.0, 1.0, 1.0, 1.0, 1.0, 1.0, 1.0, 1.0, 1.0, 1.0, 1.0, 1.0, 1.0, 1.0, 1.0, 1.0, 1.0, 1.0, 1.0, 1.0, 1.0, 1.0, 1.0, 1.0, 1.0, 1.0, 1.0, 1.0, 1.0, 1.0, 1.0, 1.0, 1.0, 1.0, 1.0, 1.0, 1.0, 1.0, 1.0, 1.0, 1.0, 1.0, 1.0, 1.0, 1.0, 1.0, 1.0, 1.0, 1.0, 1.0, 1.0, 1.0, 1.0, 1.0, 1.0, 1.0, 1.0, 1.0, 1.0, 1.0, 1.0, 1.0, 1.0, 1.0, 1.0, 1.0, 1.0, 1.0, 1.0, 1.0, 1.0, 1.0, 1.0, 1.0, 1.0, 1.0, 1.0, 1.0, 1.0, 1.0, 1.0, 1.0, 1.0, 1.0, 1.0, 1.0, 1.0, 1.0, 1.0, 1.0, 1.0, 1.0, 1.0, 1.0, 1.0, 1.0, 1.0, 1.0, 1.0, 1.0, 1.0, 1.0, 1.0, 1.0, 1.0, 1.0, 1.0, 1.0, 1.0, 1.0, 1.0, 1.0, 1.0, 1.0, 1.0, 1.0, 1.0, 1.0, 1.0, 1.0, 1.0, 1.0, 1.0, 1.0, 1.0, 1.0, 1.0, 1.0, 1.0, 1.0, 1.0, 1.0, 1.0, 1.0, 1.0, 1.0, 1.0, 1.0, 1.0, 1.0, 1.0, 1.0, 1.0, 1.0, 1.0, 1.0, 1.0, 1.0, 1.0, 1.0, 1.0, 1.0, 1.0, 1.0, 1.0, 1.0, 1.0, 1.0, 1.0, 1.0])
me_sphere.use_remesh_preserve_volume = False
me_sphere.use_remesh_preserve_attributes = False
me_sphere.use_mirror_vertex_groups = False
me_sphere.update()

# ---- objects
ob_sphere_001 = bpy.data.objects.new('Sphere.001', me_sphere_001)
ob_sphere = bpy.data.objects.new('Sphere', me_sphere)
ob_lamp = bpy.data.objects.new('Lamp', light_lamp)
ob_camera = bpy.data.objects.new('Camera', cam_camera)

# ---- transforms, parenting, visibility, modifiers, constraints
ob_sphere_001.location = (-1.989e-07, 2.643e-07, 0.4378)
ob_sphere_001.lineart.crease_threshold = 0.0
ob_sphere.location = (-1.989e-07, 2.643e-07, 0.4378)
ob_sphere.lineart.crease_threshold = 0.0
ob_lamp.location = (4.076, 1.005, 5.904)
ob_lamp.rotation_euler = (0.6503, 0.05522, 1.866)
ob_lamp.lock_rotations_4d = False
ob_lamp.empty_display_type = 'ARROWS'
ob_lamp.color = (0.0, 0.0, 0.0, 0.0)
ob_lamp.lineart.crease_threshold = 0.0
ob_camera.location = (7.481, -6.508, 5.344)
ob_camera.rotation_euler = (1.109, 0.01082, 0.8149)
ob_camera.lock_rotations_4d = False
ob_camera.empty_display_type = 'ARROWS'
ob_camera.color = (0.0, 0.0, 0.0, 0.0)
ob_camera.display_type = 'WIRE'
ob_camera.lineart.crease_threshold = 0.0

# ---- collection membership
col_collection_1.objects.link(ob_sphere_001)
col_collection_1.objects.link(ob_sphere)
col_collection_1.objects.link(ob_lamp)
col_collection_1.objects.link(ob_camera)

# ---- scene / render settings (as saved in the file)
scene.camera = ob_camera
scene.frame_start = 1; scene.frame_end = 250; scene.frame_set(1)
scene.render.engine = 'BLENDER_EEVEE_NEXT'
scene.render.resolution_percentage = 50
scene.render.dither_intensity = 0.0
scene.cycles.use_denoising = False
scene.cycles.samples = 10
scene.cycles.sampling_pattern = 'TABULATED_SOBOL'
scene.cycles.light_sampling_threshold = 0.0
scene.cycles.use_adaptive_sampling = False
scene.cycles.use_light_tree = False
scene.cycles.blur_glossy = 0.0
scene.cycles.pixel_filter_type = 'GAUSSIAN'
scene.cycles.sample_clamp_indirect = 0.0
scene.view_settings.view_transform = 'Standard'
bpy.context.view_layer.update()
